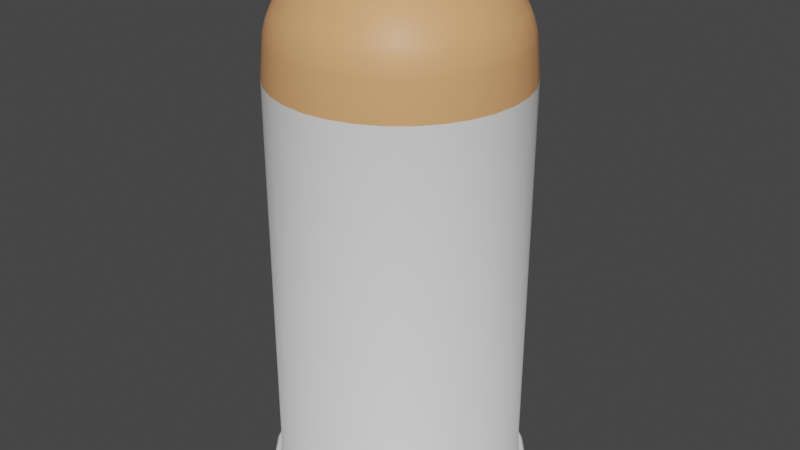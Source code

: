 # Source: Bullet.blend  (saved by Blender 2.90.8; exported with 4.5.12 LTS)
import bpy
from mathutils import Matrix  # noqa: F401  (used for matrix-valued properties, if any)

bpy.ops.wm.read_factory_settings(use_empty=True)
scene = bpy.context.scene
scene.name = 'Scene'

# ---- collections
col_collection = bpy.data.collections.new('Collection'); scene.collection.children.link(col_collection)

# ---- materials (node trees are filled in below, after node groups)
mat_material_001 = bpy.data.materials.new('Material.001')
mat_material_001.use_transparent_shadow = False
mat_material_002 = bpy.data.materials.new('Material.002')
mat_material_002.use_transparent_shadow = False

# ---- material node trees
mat_material_001.use_nodes = True; mat_material_001.node_tree.nodes.clear()
_N = mat_material_001.node_tree.nodes; _L = mat_material_001.node_tree.links
n0 = _N.new('ShaderNodeBsdfPrincipled'); n0.name = 'Principled BSDF'; n0.location = (10, 300)
n0.distribution = 'GGX'
n0.subsurface_method = 'BURLEY'
n0.inputs[0].default_value = (0.8, 0.3891, 0.1628, 1.0)
n0.inputs[3].default_value = 1.45
n0.inputs[27].default_value = (0.0, 0.0, 0.0, 1.0)
n0.inputs[28].default_value = 1.0
n1 = _N.new('ShaderNodeOutputMaterial'); n1.name = 'Material Output'; n1.location = (300, 300)
_L.new(n0.outputs[0], n1.inputs[0])
n1.is_active_output = True
mat_material_002.use_nodes = True; mat_material_002.node_tree.nodes.clear()
_N = mat_material_002.node_tree.nodes; _L = mat_material_002.node_tree.links
n0 = _N.new('ShaderNodeBsdfPrincipled'); n0.name = 'Principled BSDF'; n0.location = (10, 300)
n0.distribution = 'GGX'
n0.subsurface_method = 'BURLEY'
n0.inputs[3].default_value = 1.45
n0.inputs[27].default_value = (0.0, 0.0, 0.0, 1.0)
n0.inputs[28].default_value = 1.0
n1 = _N.new('ShaderNodeOutputMaterial'); n1.name = 'Material Output'; n1.location = (300, 300)
_L.new(n0.outputs[0], n1.inputs[0])
n1.is_active_output = True

# ---- world
world_world = bpy.data.worlds.new('World'); scene.world = world_world
world_world.use_nodes = True; world_world.node_tree.nodes.clear()
_N = world_world.node_tree.nodes; _L = world_world.node_tree.links
n0 = _N.new('ShaderNodeOutputWorld'); n0.name = 'World Output'; n0.location = (300, 300)
n1 = _N.new('ShaderNodeBackground'); n1.name = 'Background'; n1.location = (10, 300)
n1.inputs[0].default_value = (0.05088, 0.05088, 0.05088, 1.0)
_L.new(n1.outputs[0], n0.inputs[0])
n0.is_active_output = True
world_world.color = (0.05088, 0.05088, 0.05088)
world_world.use_sun_shadow = False
world_world.sun_shadow_jitter_overblur = 0.0

# ---- meshes
me_cylinder_001 = bpy.data.meshes.new('Cylinder.001')
me_cylinder_001.from_pydata([(0.0, 1.0, -1.0), (0.0, 1.0, 1.0), (0.1951, 0.9808, -1.0), (0.1951, 0.9808, 1.0), (0.3827, 0.9239, -1.0), (0.3827, 0.9239, 1.0), (0.5556, 0.8315, -1.0), (0.5556, 0.8315, 1.0), (0.7071, 0.7071, -1.0), (0.7071, 0.7071, 1.0), (0.8315, 0.5556, -1.0), (0.8315, 0.5556, 1.0), (0.9239, 0.3827, -1.0), (0.9239, 0.3827, 1.0), (0.9808, 0.1951, -1.0), (0.9808, 0.1951, 1.0), (1.0, 7.55e-08, -1.0), (1.0, 7.55e-08, 1.0), (0.9808, -0.1951, -1.0), (0.9808, -0.1951, 1.0), (0.9239, -0.3827, -1.0), (0.9239, -0.3827, 1.0), (0.8315, -0.5556, -1.0), (0.8315, -0.5556, 1.0), (0.7071, -0.7071, -1.0), (0.7071, -0.7071, 1.0), (0.5556, -0.8315, -1.0), (0.5556, -0.8315, 1.0), (0.3827, -0.9239, -1.0), (0.3827, -0.9239, 1.0), (0.1951, -0.9808, -1.0), (0.1951, -0.9808, 1.0), (-3.258e-07, -1.0, -1.0), (-3.258e-07, -1.0, 1.0), (-0.1951, -0.9808, -1.0), (-0.1951, -0.9808, 1.0), (-0.3827, -0.9239, -1.0), (-0.3827, -0.9239, 1.0), (-0.5556, -0.8315, -1.0), (-0.5556, -0.8315, 1.0), (-0.7071, -0.7071, -1.0), (-0.7071, -0.7071, 1.0), (-0.8315, -0.5556, -1.0), (-0.8315, -0.5556, 1.0), (-0.9239, -0.3827, -1.0), (-0.9239, -0.3827, 1.0), (-0.9808, -0.1951, -1.0), (-0.9808, -0.1951, 1.0), (-1.0, 9.656e-07, -1.0), (-1.0, 9.656e-07, 1.0), (-0.9808, 0.1951, -1.0), (-0.9808, 0.1951, 1.0), (-0.9239, 0.3827, -1.0), (-0.9239, 0.3827, 1.0), (-0.8315, 0.5556, -1.0), (-0.8315, 0.5556, 1.0), (-0.7071, 0.7071, -1.0), (-0.7071, 0.7071, 1.0), (-0.5556, 0.8315, -1.0), (-0.5556, 0.8315, 1.0), (-0.3827, 0.9239, -1.0), (-0.3827, 0.9239, 1.0), (-0.1951, 0.9808, -1.0), (-0.1951, 0.9808, 1.0), (0.07233, 0.3636, 1.567), (0.09015, 0.4532, 1.559), (0.1091, 0.5485, 1.535), (0.1282, 0.6446, 1.496), (0.1465, 0.7367, 1.444), (0.1632, 0.8203, 1.382), (0.1773, 0.8911, 1.314), (7.451e-09, 0.3707, 1.567), (9.197e-09, 0.9086, 1.314), (1.281e-08, 0.8364, 1.382), (1.49e-08, 0.7512, 1.444), (1.525e-08, 0.6572, 1.496), (1.42e-08, 0.5592, 1.535), (1.158e-08, 0.4621, 1.559), (0.1419, 0.3425, 1.567), (0.1768, 0.4269, 1.559), (0.214, 0.5166, 1.535), (0.2515, 0.6072, 1.496), (0.2875, 0.694, 1.444), (0.3201, 0.7727, 1.382), (0.3477, 0.8394, 1.314), (0.206, 0.3083, 1.567), (0.2567, 0.3842, 1.559), (0.3107, 0.465, 1.535), (0.3651, 0.5464, 1.496), (0.4173, 0.6246, 1.444), (0.4647, 0.6954, 1.382), (0.5048, 0.7555, 1.314), (0.2622, 0.2622, 1.567), (0.3268, 0.3268, 1.559), (0.3954, 0.3954, 1.535), (0.4647, 0.4647, 1.496), (0.5312, 0.5312, 1.444), (0.5914, 0.5914, 1.382), (0.6425, 0.6425, 1.314), (0.3083, 0.206, 1.567), (0.3842, 0.2567, 1.559), (0.465, 0.3107, 1.535), (0.5464, 0.3651, 1.496), (0.6246, 0.4173, 1.444), (0.6954, 0.4647, 1.382), (0.7555, 0.5048, 1.314), (0.3425, 0.1419, 1.567), (0.4269, 0.1768, 1.559), (0.5166, 0.214, 1.535), (0.6072, 0.2515, 1.496), (0.694, 0.2875, 1.444), (0.7727, 0.3201, 1.382), (0.8394, 0.3477, 1.314), (0.3636, 0.07233, 1.567), (0.4532, 0.09015, 1.559), (0.5485, 0.1091, 1.535), (0.6446, 0.1282, 1.496), (0.7367, 0.1465, 1.444), (0.8203, 0.1632, 1.382), (0.8911, 0.1773, 1.314), (0.3707, -2.235e-08, 1.567), (0.4621, 9.662e-09, 1.559), (0.5592, 3.795e-08, 1.535), (0.6572, 6.077e-08, 1.496), (0.7512, 7.753e-08, 1.444), (0.8364, 8.708e-08, 1.382), (0.9086, 8.894e-08, 1.314), (0.3636, -0.07233, 1.567), (0.4532, -0.09015, 1.559), (0.5485, -0.1091, 1.535), (0.6446, -0.1282, 1.496), (0.7367, -0.1465, 1.444), (0.8203, -0.1632, 1.382), (0.8911, -0.1773, 1.314), (0.3425, -0.1419, 1.567), (0.4269, -0.1768, 1.559), (0.5166, -0.214, 1.535), (0.6072, -0.2515, 1.496), (0.694, -0.2875, 1.444), (0.7727, -0.3201, 1.382), (0.8394, -0.3477, 1.314), (0.3083, -0.206, 1.567), (0.3842, -0.2567, 1.559), (0.465, -0.3107, 1.535), (0.5464, -0.3651, 1.496), (0.6246, -0.4173, 1.444), (0.6954, -0.4647, 1.382), (0.7555, -0.5048, 1.314), (0.2622, -0.2622, 1.567), (0.3268, -0.3268, 1.559), (0.3954, -0.3954, 1.535), (0.4647, -0.4647, 1.496), (0.5312, -0.5312, 1.444), (0.5914, -0.5914, 1.382), (0.6425, -0.6425, 1.314), (0.206, -0.3083, 1.567), (0.2567, -0.3842, 1.559), (0.3107, -0.465, 1.535), (0.3651, -0.5464, 1.496), (0.4173, -0.6246, 1.444), (0.4647, -0.6954, 1.382), (0.5048, -0.7555, 1.314), (0.1419, -0.3425, 1.567), (0.1768, -0.4269, 1.559), (0.214, -0.5166, 1.535), (0.2515, -0.6072, 1.496), (0.2875, -0.694, 1.444), (0.3201, -0.7727, 1.382), (0.3477, -0.8394, 1.314), (0.07233, -0.3636, 1.567), (0.09015, -0.4532, 1.559), (0.1091, -0.5485, 1.535), (0.1282, -0.6446, 1.496), (0.1465, -0.7367, 1.444), (0.1632, -0.8203, 1.382), (0.1773, -0.8911, 1.314), (9.313e-08, -0.3707, 1.567), (2.16e-08, -0.4621, 1.559), (-5.111e-08, -0.5592, 1.535), (-1.211e-07, -0.6572, 1.496), (-1.846e-07, -0.7512, 1.444), (-2.393e-07, -0.8364, 1.382), (-2.817e-07, -0.9086, 1.314), (-0.07233, -0.3636, 1.567), (-0.09015, -0.4532, 1.559), (-0.1091, -0.5485, 1.535), (-0.1282, -0.6446, 1.496), (-0.1465, -0.7367, 1.444), (-0.1632, -0.8203, 1.382), (-0.1773, -0.8911, 1.314), (-0.1419, -0.3425, 1.567), (-0.1768, -0.4269, 1.559), (-0.214, -0.5166, 1.535), (-0.2515, -0.6072, 1.496), (-0.2875, -0.694, 1.444), (-0.3201, -0.7727, 1.382), (-0.3477, -0.8394, 1.314), (-0.206, -0.3083, 1.567), (-0.2567, -0.3842, 1.559), (-0.3107, -0.465, 1.535), (-0.3651, -0.5464, 1.496), (-0.4173, -0.6246, 1.444), (-0.4647, -0.6954, 1.382), (-0.5048, -0.7555, 1.314), (-0.2622, -0.2622, 1.567), (-0.3268, -0.3268, 1.559), (-0.3954, -0.3954, 1.535), (-0.4647, -0.4647, 1.496), (-0.5312, -0.5312, 1.444), (-0.5914, -0.5914, 1.382), (-0.6425, -0.6425, 1.314), (-0.3083, -0.206, 1.567), (-0.3842, -0.2567, 1.559), (-0.465, -0.3107, 1.535), (-0.5464, -0.3651, 1.496), (-0.6246, -0.4173, 1.444), (-0.6954, -0.4647, 1.382), (-0.7555, -0.5048, 1.314), (-0.3425, -0.1419, 1.567), (-0.4269, -0.1768, 1.559), (-0.5166, -0.214, 1.535), (-0.6072, -0.2515, 1.496), (-0.694, -0.2875, 1.444), (-0.7727, -0.3201, 1.382), (-0.8394, -0.3477, 1.314), (-0.3636, -0.07233, 1.567), (-0.4532, -0.09015, 1.559), (-0.5485, -0.1091, 1.535), (-0.6446, -0.1282, 1.496), (-0.7367, -0.1465, 1.444), (-0.8203, -0.1632, 1.382), (-0.8911, -0.1773, 1.314), (-0.3707, 4.768e-07, 1.567), (-0.4621, 5.524e-07, 1.559), (-0.5592, 6.313e-07, 1.535), (-0.6572, 7.094e-07, 1.496), (-0.7512, 7.829e-07, 1.444), (-0.8364, 8.482e-07, 1.382), (-0.9086, 9.019e-07, 1.314), (-0.3636, 0.07233, 1.567), (-0.4532, 0.09015, 1.559), (-0.5485, 0.1091, 1.535), (-0.6446, 0.1282, 1.496), (-0.7367, 0.1465, 1.444), (-0.8203, 0.1632, 1.382), (-0.8911, 0.1773, 1.314), (-0.3425, 0.1419, 1.567), (-0.4269, 0.1768, 1.559), (-0.5166, 0.214, 1.535), (-0.6072, 0.2515, 1.496), (-0.694, 0.2875, 1.444), (-0.7727, 0.3201, 1.382), (-0.8394, 0.3477, 1.314), (-0.3083, 0.206, 1.567), (-0.3842, 0.2567, 1.559), (-0.465, 0.3107, 1.535), (-0.5464, 0.3651, 1.496), (-0.6246, 0.4173, 1.444), (-0.6954, 0.4647, 1.382), (-0.7555, 0.5048, 1.314), (-0.2622, 0.2622, 1.567), (-0.3268, 0.3268, 1.559), (-0.3954, 0.3954, 1.535), (-0.4647, 0.4647, 1.496), (-0.5312, 0.5312, 1.444), (-0.5914, 0.5914, 1.382), (-0.6425, 0.6425, 1.314), (-0.206, 0.3083, 1.567), (-0.2567, 0.3842, 1.559), (-0.3107, 0.465, 1.535), (-0.3651, 0.5464, 1.496), (-0.4173, 0.6246, 1.444), (-0.4647, 0.6954, 1.382), (-0.5048, 0.7555, 1.314), (-0.1419, 0.3425, 1.567), (-0.1768, 0.4269, 1.559), (-0.214, 0.5166, 1.535), (-0.2515, 0.6072, 1.496), (-0.2875, 0.694, 1.444), (-0.3201, 0.7727, 1.382), (-0.3477, 0.8394, 1.314), (-0.07233, 0.3636, 1.567), (-0.09015, 0.4532, 1.559), (-0.1091, 0.5485, 1.535), (-0.1282, 0.6446, 1.496), (-0.1465, 0.7367, 1.444), (-0.1632, 0.8203, 1.382), (-0.1773, 0.8911, 1.314), (3.422e-09, 1.064, -1.037), (0.2076, 1.044, -1.037), (0.4073, 0.9833, -1.037), (0.5913, 0.8849, -1.037), (0.7526, 0.7526, -1.037), (0.8849, 0.5913, -1.037), (0.9833, 0.4073, -1.037), (1.044, 0.2076, -1.037), (1.064, 6.203e-08, -1.037), (1.044, -0.2076, -1.037), (0.9833, -0.4073, -1.037), (0.8849, -0.5913, -1.037), (0.7526, -0.7526, -1.037), (0.5913, -0.8849, -1.037), (0.4073, -0.9833, -1.037), (0.2076, -1.044, -1.037), (-3.434e-07, -1.064, -1.037), (-0.2076, -1.044, -1.037), (-0.4073, -0.9833, -1.037), (-0.5913, -0.8849, -1.037), (-0.7526, -0.7526, -1.037), (-0.8849, -0.5913, -1.037), (-0.9833, -0.4073, -1.037), (-1.044, -0.2076, -1.037), (-1.064, 1.009e-06, -1.037), (-1.044, 0.2076, -1.037), (-0.9833, 0.4073, -1.037), (-0.8849, 0.5913, -1.037), (-0.7526, 0.7526, -1.037), (-0.5913, 0.8849, -1.037), (-0.4073, 0.9833, -1.037), (-0.2076, 1.044, -1.037), (1.352e-09, 1.064, -1.03), (-4.01e-09, 1.034, -1.0), (-5.675e-10, 1.064, -1.024), (-2.212e-09, 1.061, -1.017), (-3.463e-09, 1.058, -1.011), (-4.307e-09, 1.053, -1.007), (-4.715e-09, 1.047, -1.003), (-4.598e-09, 1.041, -1.001), (0.2017, 1.014, -1.0), (0.2076, 1.044, -1.03), (0.203, 1.021, -1.001), (0.2043, 1.027, -1.003), (0.2054, 1.033, -1.007), (0.2063, 1.037, -1.011), (0.207, 1.041, -1.017), (0.2075, 1.043, -1.024), (0.3956, 0.9551, -1.0), (0.4073, 0.9833, -1.03), (0.3982, 0.9614, -1.001), (0.4007, 0.9673, -1.003), (0.4029, 0.9727, -1.007), (0.4047, 0.9771, -1.011), (0.4061, 0.9805, -1.017), (0.407, 0.9826, -1.024), (0.5743, 0.8595, -1.0), (0.5913, 0.8849, -1.03), (0.5781, 0.8652, -1.001), (0.5817, 0.8706, -1.003), (0.5849, 0.8754, -1.007), (0.5876, 0.8794, -1.011), (0.5896, 0.8824, -1.017), (0.5909, 0.8843, -1.024), (0.731, 0.731, -1.0), (0.7526, 0.7526, -1.03), (0.7358, 0.7358, -1.001), (0.7403, 0.7403, -1.003), (0.7444, 0.7444, -1.007), (0.7479, 0.7479, -1.011), (0.7504, 0.7504, -1.017), (0.752, 0.752, -1.024), (0.8595, 0.5743, -1.0), (0.8849, 0.5913, -1.03), (0.8652, 0.5781, -1.001), (0.8706, 0.5817, -1.003), (0.8754, 0.5849, -1.007), (0.8794, 0.5876, -1.011), (0.8824, 0.5896, -1.017), (0.8843, 0.5909, -1.024), (0.9551, 0.3956, -1.0), (0.9833, 0.4073, -1.03), (0.9614, 0.3982, -1.001), (0.9673, 0.4007, -1.003), (0.9727, 0.4029, -1.007), (0.9771, 0.4047, -1.011), (0.9805, 0.4061, -1.017), (0.9826, 0.407, -1.024), (1.014, 0.2017, -1.0), (1.044, 0.2076, -1.03), (1.021, 0.203, -1.001), (1.027, 0.2043, -1.003), (1.033, 0.2054, -1.007), (1.037, 0.2063, -1.011), (1.041, 0.207, -1.017), (1.043, 0.2075, -1.024), (1.034, 6.842e-08, -1.0), (1.064, 6.203e-08, -1.03), (1.041, 6.7e-08, -1.001), (1.047, 6.569e-08, -1.003), (1.053, 6.449e-08, -1.007), (1.058, 6.345e-08, -1.011), (1.061, 6.269e-08, -1.017), (1.064, 6.219e-08, -1.024), (1.014, -0.2017, -1.0), (1.044, -0.2076, -1.03), (1.021, -0.203, -1.001), (1.027, -0.2043, -1.003), (1.033, -0.2054, -1.007), (1.037, -0.2063, -1.011), (1.041, -0.207, -1.017), (1.043, -0.2075, -1.024), (0.9551, -0.3956, -1.0), (0.9833, -0.4073, -1.03), (0.9614, -0.3982, -1.001), (0.9673, -0.4007, -1.003), (0.9727, -0.4029, -1.007), (0.9771, -0.4047, -1.011), (0.9805, -0.4061, -1.017), (0.9826, -0.407, -1.024), (0.8595, -0.5743, -1.0), (0.8849, -0.5913, -1.03), (0.8652, -0.5781, -1.001), (0.8706, -0.5817, -1.003), (0.8754, -0.5849, -1.007), (0.8794, -0.5876, -1.011), (0.8824, -0.5896, -1.017), (0.8843, -0.5909, -1.024), (0.731, -0.731, -1.0), (0.7526, -0.7526, -1.03), (0.7358, -0.7358, -1.001), (0.7403, -0.7403, -1.003), (0.7444, -0.7444, -1.007), (0.7479, -0.7479, -1.011), (0.7504, -0.7504, -1.017), (0.752, -0.752, -1.024), (0.5743, -0.8596, -1.0), (0.5913, -0.8849, -1.03), (0.5781, -0.8652, -1.001), (0.5817, -0.8706, -1.003), (0.5849, -0.8754, -1.007), (0.5876, -0.8794, -1.011), (0.5896, -0.8824, -1.017), (0.5909, -0.8843, -1.024), (0.3956, -0.9551, -1.0), (0.4073, -0.9833, -1.03), (0.3982, -0.9614, -1.001), (0.4007, -0.9673, -1.003), (0.4029, -0.9727, -1.007), (0.4047, -0.9771, -1.011), (0.4061, -0.9805, -1.017), (0.407, -0.9826, -1.024), (0.2017, -1.014, -1.0), (0.2076, -1.044, -1.03), (0.203, -1.021, -1.001), (0.2043, -1.027, -1.003), (0.2054, -1.033, -1.007), (0.2063, -1.037, -1.011), (0.207, -1.041, -1.017), (0.2075, -1.043, -1.024), (-3.409e-07, -1.034, -1.0), (-3.454e-07, -1.064, -1.03), (-3.437e-07, -1.041, -1.001), (-3.459e-07, -1.047, -1.003), (-3.474e-07, -1.053, -1.007), (-3.481e-07, -1.058, -1.011), (-3.481e-07, -1.061, -1.017), (-3.471e-07, -1.064, -1.024), (-0.2017, -1.014, -1.0), (-0.2076, -1.044, -1.03), (-0.203, -1.021, -1.001), (-0.2043, -1.027, -1.003), (-0.2054, -1.033, -1.007), (-0.2063, -1.037, -1.011), (-0.207, -1.041, -1.017), (-0.2075, -1.043, -1.024), (-0.3956, -0.9551, -1.0), (-0.4073, -0.9833, -1.03), (-0.3982, -0.9614, -1.001), (-0.4007, -0.9673, -1.003), (-0.4029, -0.9727, -1.007), (-0.4047, -0.9771, -1.011), (-0.4061, -0.9805, -1.017), (-0.407, -0.9826, -1.024), (-0.5743, -0.8595, -1.0), (-0.5913, -0.8849, -1.03), (-0.5781, -0.8652, -1.001), (-0.5817, -0.8706, -1.003), (-0.5849, -0.8754, -1.007), (-0.5876, -0.8794, -1.011), (-0.5896, -0.8824, -1.017), (-0.5909, -0.8843, -1.024), (-0.731, -0.731, -1.0), (-0.7526, -0.7526, -1.03), (-0.7358, -0.7358, -1.001), (-0.7403, -0.7403, -1.003), (-0.7444, -0.7444, -1.007), (-0.7479, -0.7479, -1.011), (-0.7504, -0.7504, -1.017), (-0.752, -0.752, -1.024), (-0.8596, -0.5743, -1.0), (-0.8849, -0.5913, -1.03), (-0.8652, -0.5781, -1.001), (-0.8706, -0.5817, -1.003), (-0.8754, -0.5849, -1.007), (-0.8794, -0.5876, -1.011), (-0.8824, -0.5896, -1.017), (-0.8843, -0.5909, -1.024), (-0.9551, -0.3956, -1.0), (-0.9833, -0.4073, -1.03), (-0.9614, -0.3982, -1.001), (-0.9673, -0.4007, -1.003), (-0.9727, -0.4029, -1.007), (-0.9771, -0.4047, -1.011), (-0.9805, -0.4061, -1.017), (-0.9826, -0.407, -1.024), (-1.014, -0.2017, -1.0), (-1.044, -0.2076, -1.03), (-1.021, -0.203, -1.001), (-1.027, -0.2043, -1.003), (-1.033, -0.2054, -1.007), (-1.037, -0.2063, -1.011), (-1.041, -0.207, -1.017), (-1.043, -0.2075, -1.024), (-1.034, 9.886e-07, -1.0), (-1.064, 1.009e-06, -1.03), (-1.041, 9.932e-07, -1.001), (-1.047, 9.976e-07, -1.003), (-1.053, 1.002e-06, -1.007), (-1.058, 1.005e-06, -1.011), (-1.061, 1.007e-06, -1.017), (-1.064, 1.009e-06, -1.024), (-1.014, 0.2017, -1.0), (-1.044, 0.2076, -1.03), (-1.021, 0.203, -1.001), (-1.027, 0.2043, -1.003), (-1.033, 0.2054, -1.007), (-1.037, 0.2063, -1.011), (-1.041, 0.207, -1.017), (-1.043, 0.2075, -1.024), (-0.9551, 0.3956, -1.0), (-0.9833, 0.4073, -1.03), (-0.9614, 0.3982, -1.001), (-0.9673, 0.4007, -1.003), (-0.9727, 0.4029, -1.007), (-0.9771, 0.4047, -1.011), (-0.9805, 0.4061, -1.017), (-0.9826, 0.407, -1.024), (-0.8595, 0.5743, -1.0), (-0.8849, 0.5913, -1.03), (-0.8652, 0.5781, -1.001), (-0.8706, 0.5817, -1.003), (-0.8754, 0.5849, -1.007), (-0.8794, 0.5876, -1.011), (-0.8824, 0.5896, -1.017), (-0.8843, 0.5909, -1.024), (-0.731, 0.731, -1.0), (-0.7526, 0.7526, -1.03), (-0.7358, 0.7358, -1.001), (-0.7403, 0.7404, -1.003), (-0.7444, 0.7444, -1.007), (-0.7479, 0.7479, -1.011), (-0.7504, 0.7504, -1.017), (-0.752, 0.752, -1.024), (-0.5743, 0.8596, -1.0), (-0.5913, 0.8849, -1.03), (-0.5781, 0.8652, -1.001), (-0.5817, 0.8706, -1.003), (-0.5849, 0.8754, -1.007), (-0.5876, 0.8794, -1.011), (-0.5896, 0.8824, -1.017), (-0.5909, 0.8843, -1.024), (-0.3956, 0.9551, -1.0), (-0.4073, 0.9833, -1.03), (-0.3982, 0.9614, -1.001), (-0.4007, 0.9673, -1.003), (-0.4029, 0.9727, -1.007), (-0.4047, 0.9771, -1.011), (-0.4061, 0.9805, -1.017), (-0.407, 0.9826, -1.024), (-0.2017, 1.014, -1.0), (-0.2076, 1.044, -1.03), (-0.203, 1.021, -1.001), (-0.2043, 1.027, -1.003), (-0.2054, 1.033, -1.007), (-0.2063, 1.037, -1.011), (-0.207, 1.041, -1.017), (-0.2075, 1.043, -1.024), (0.1806, 0.9081, 1.291), (0.1899, 0.9547, 1.179), (0.1823, 0.9167, 1.278), (0.1841, 0.9253, 1.263), (0.1857, 0.9335, 1.246), (0.1872, 0.9409, 1.228), (0.1884, 0.9471, 1.211), (0.1893, 0.9518, 1.194), (3.157e-09, 0.9734, 1.179), (7.655e-09, 0.9259, 1.291), (3.507e-09, 0.9704, 1.194), (3.973e-09, 0.9656, 1.211), (4.598e-09, 0.9593, 1.228), (5.297e-09, 0.9518, 1.246), (6.068e-09, 0.9434, 1.263), (6.898e-09, 0.9347, 1.278), (0.3543, 0.8555, 1.291), (0.3725, 0.8993, 1.179), (0.3577, 0.8635, 1.278), (0.361, 0.8716, 1.263), (0.3642, 0.8793, 1.246), (0.3671, 0.8863, 1.228), (0.3695, 0.8921, 1.211), (0.3714, 0.8965, 1.194), (0.5144, 0.7699, 1.291), (0.5408, 0.8094, 1.179), (0.5193, 0.7772, 1.278), (0.5241, 0.7844, 1.263), (0.5288, 0.7914, 1.246), (0.533, 0.7976, 1.228), (0.5365, 0.8029, 1.211), (0.5391, 0.8069, 1.194), (0.6547, 0.6547, 1.291), (0.6883, 0.6883, 1.179), (0.6609, 0.6609, 1.278), (0.6671, 0.6671, 1.263), (0.673, 0.673, 1.246), (0.6783, 0.6783, 1.228), (0.6828, 0.6828, 1.211), (0.6862, 0.6862, 1.194), (0.7699, 0.5144, 1.291), (0.8094, 0.5408, 1.179), (0.7772, 0.5193, 1.278), (0.7844, 0.5241, 1.263), (0.7914, 0.5288, 1.246), (0.7976, 0.533, 1.228), (0.8029, 0.5365, 1.211), (0.8069, 0.5391, 1.194), (0.8555, 0.3543, 1.291), (0.8993, 0.3725, 1.179), (0.8635, 0.3577, 1.278), (0.8716, 0.361, 1.263), (0.8793, 0.3642, 1.246), (0.8863, 0.3671, 1.228), (0.8921, 0.3695, 1.211), (0.8965, 0.3714, 1.194), (0.9081, 0.1806, 1.291), (0.9547, 0.1899, 1.179), (0.9167, 0.1823, 1.278), (0.9253, 0.1841, 1.263), (0.9335, 0.1857, 1.246), (0.9409, 0.1872, 1.228), (0.9471, 0.1884, 1.211), (0.9518, 0.1893, 1.194), (0.9259, 8.709e-08, 1.291), (0.9734, 8.107e-08, 1.179), (0.9347, 8.612e-08, 1.278), (0.9434, 8.513e-08, 1.263), (0.9518, 8.414e-08, 1.246), (0.9593, 8.318e-08, 1.228), (0.9656, 8.231e-08, 1.211), (0.9704, 8.161e-08, 1.194), (0.9081, -0.1806, 1.291), (0.9547, -0.1899, 1.179), (0.9167, -0.1823, 1.278), (0.9253, -0.1841, 1.263), (0.9335, -0.1857, 1.246), (0.9409, -0.1872, 1.228), (0.9471, -0.1884, 1.211), (0.9518, -0.1893, 1.194), (0.8555, -0.3543, 1.291), (0.8993, -0.3725, 1.179), (0.8635, -0.3577, 1.278), (0.8716, -0.361, 1.263), (0.8793, -0.3642, 1.246), (0.8863, -0.3671, 1.228), (0.8921, -0.3695, 1.211), (0.8965, -0.3714, 1.194), (0.7699, -0.5144, 1.291), (0.8094, -0.5408, 1.179), (0.7772, -0.5193, 1.278), (0.7844, -0.5241, 1.263), (0.7914, -0.5288, 1.246), (0.7976, -0.533, 1.228), (0.8029, -0.5365, 1.211), (0.8069, -0.5391, 1.194), (0.6547, -0.6547, 1.291), (0.6883, -0.6883, 1.179), (0.6609, -0.6609, 1.278), (0.6671, -0.6671, 1.263), (0.673, -0.673, 1.246), (0.6783, -0.6783, 1.228), (0.6828, -0.6828, 1.211), (0.6862, -0.6862, 1.194), (0.5144, -0.7699, 1.291), (0.5408, -0.8094, 1.179), (0.5193, -0.7772, 1.278), (0.5241, -0.7844, 1.263), (0.5288, -0.7914, 1.246), (0.533, -0.7976, 1.228), (0.5365, -0.8029, 1.211), (0.5391, -0.8069, 1.194), (0.3543, -0.8555, 1.291), (0.3725, -0.8993, 1.179), (0.3577, -0.8635, 1.278), (0.361, -0.8716, 1.263), (0.3642, -0.8793, 1.246), (0.3671, -0.8863, 1.228), (0.3695, -0.8921, 1.211), (0.3714, -0.8965, 1.194), (0.1806, -0.9081, 1.291), (0.1899, -0.9547, 1.179), (0.1823, -0.9167, 1.278), (0.1841, -0.9253, 1.263), (0.1857, -0.9335, 1.246), (0.1872, -0.9409, 1.228), (0.1884, -0.9471, 1.211), (0.1893, -0.9518, 1.194), (-2.905e-07, -0.9259, 1.291), (-3.14e-07, -0.9734, 1.179), (-2.949e-07, -0.9347, 1.278), (-2.993e-07, -0.9434, 1.263), (-3.035e-07, -0.9518, 1.246), (-3.072e-07, -0.9593, 1.228), (-3.103e-07, -0.9656, 1.211), (-3.126e-07, -0.9704, 1.194), (-0.1806, -0.9081, 1.291), (-0.1899, -0.9547, 1.179), (-0.1823, -0.9167, 1.278), (-0.1841, -0.9253, 1.263), (-0.1857, -0.9335, 1.246), (-0.1872, -0.9409, 1.228), (-0.1884, -0.9471, 1.211), (-0.1893, -0.9518, 1.194), (-0.3543, -0.8555, 1.291), (-0.3725, -0.8993, 1.179), (-0.3577, -0.8635, 1.278), (-0.361, -0.8716, 1.263), (-0.3642, -0.8793, 1.246), (-0.3671, -0.8863, 1.228), (-0.3695, -0.8921, 1.211), (-0.3714, -0.8965, 1.194), (-0.5144, -0.7699, 1.291), (-0.5408, -0.8094, 1.179), (-0.5193, -0.7772, 1.278), (-0.5241, -0.7844, 1.263), (-0.5288, -0.7914, 1.246), (-0.533, -0.7976, 1.228), (-0.5365, -0.8029, 1.211), (-0.5391, -0.8069, 1.194), (-0.6547, -0.6547, 1.291), (-0.6883, -0.6883, 1.179), (-0.6609, -0.6609, 1.278), (-0.6671, -0.6671, 1.263), (-0.673, -0.673, 1.246), (-0.6783, -0.6783, 1.228), (-0.6828, -0.6828, 1.211), (-0.6862, -0.6862, 1.194), (-0.7699, -0.5144, 1.291), (-0.8094, -0.5408, 1.179), (-0.7772, -0.5193, 1.278), (-0.7844, -0.5241, 1.263), (-0.7914, -0.5288, 1.246), (-0.7976, -0.533, 1.228), (-0.8029, -0.5365, 1.211), (-0.8069, -0.5391, 1.194), (-0.8555, -0.3543, 1.291), (-0.8993, -0.3725, 1.179), (-0.8635, -0.3577, 1.278), (-0.8716, -0.361, 1.263), (-0.8793, -0.3642, 1.246), (-0.8863, -0.3671, 1.228), (-0.8921, -0.3695, 1.211), (-0.8965, -0.3714, 1.194), (-0.9081, -0.1806, 1.291), (-0.9547, -0.1899, 1.179), (-0.9167, -0.1823, 1.278), (-0.9253, -0.1841, 1.263), (-0.9335, -0.1857, 1.246), (-0.9409, -0.1872, 1.228), (-0.9471, -0.1884, 1.211), (-0.9518, -0.1893, 1.194), (-0.9259, 9.141e-07, 1.291), (-0.9734, 9.475e-07, 1.179), (-0.9347, 9.203e-07, 1.278), (-0.9434, 9.265e-07, 1.263), (-0.9518, 9.324e-07, 1.246), (-0.9593, 9.377e-07, 1.228), (-0.9656, 9.421e-07, 1.211), (-0.9704, 9.454e-07, 1.194), (-0.9081, 0.1806, 1.291), (-0.9547, 0.1899, 1.179), (-0.9167, 0.1823, 1.278), (-0.9253, 0.1841, 1.263), (-0.9335, 0.1857, 1.246), (-0.9409, 0.1872, 1.228), (-0.9471, 0.1884, 1.211), (-0.9518, 0.1893, 1.194), (-0.8555, 0.3543, 1.291), (-0.8993, 0.3725, 1.179), (-0.8635, 0.3577, 1.278), (-0.8716, 0.361, 1.263), (-0.8793, 0.3642, 1.246), (-0.8863, 0.3671, 1.228), (-0.8921, 0.3695, 1.211), (-0.8965, 0.3714, 1.194), (-0.7699, 0.5144, 1.291), (-0.8094, 0.5408, 1.179), (-0.7772, 0.5193, 1.278), (-0.7844, 0.5241, 1.263), (-0.7914, 0.5288, 1.246), (-0.7976, 0.533, 1.228), (-0.8029, 0.5365, 1.211), (-0.8069, 0.5391, 1.194), (-0.6547, 0.6547, 1.291), (-0.6883, 0.6883, 1.179), (-0.6609, 0.6609, 1.278), (-0.6671, 0.6671, 1.263), (-0.673, 0.673, 1.246), (-0.6783, 0.6783, 1.228), (-0.6828, 0.6828, 1.211), (-0.6862, 0.6862, 1.194), (-0.5144, 0.7699, 1.291), (-0.5408, 0.8094, 1.179), (-0.5193, 0.7772, 1.278), (-0.5241, 0.7844, 1.263), (-0.5288, 0.7914, 1.246), (-0.533, 0.7976, 1.228), (-0.5365, 0.8029, 1.211), (-0.5391, 0.8069, 1.194), (-0.3543, 0.8555, 1.291), (-0.3725, 0.8993, 1.179), (-0.3577, 0.8635, 1.278), (-0.361, 0.8716, 1.263), (-0.3642, 0.8793, 1.246), (-0.3671, 0.8863, 1.228), (-0.3695, 0.8921, 1.211), (-0.3714, 0.8965, 1.194), (-0.1806, 0.9081, 1.291), (-0.1899, 0.9547, 1.179), (-0.1823, 0.9167, 1.278), (-0.1841, 0.9253, 1.263), (-0.1857, 0.9335, 1.246), (-0.1872, 0.9409, 1.228), (-0.1884, 0.9471, 1.211), (-0.1893, 0.9518, 1.194)], [], [(0, 1, 3, 2), (2, 3, 5, 4), (4, 5, 7, 6), (6, 7, 9, 8), (8, 9, 11, 10), (10, 11, 13, 12), (12, 13, 15, 14), (14, 15, 17, 16), (16, 17, 19, 18), (18, 19, 21, 20), (20, 21, 23, 22), (22, 23, 25, 24), (24, 25, 27, 26), (26, 27, 29, 28), (28, 29, 31, 30), (30, 31, 33, 32), (32, 33, 35, 34), (34, 35, 37, 36), (36, 37, 39, 38), (38, 39, 41, 40), (40, 41, 43, 42), (42, 43, 45, 44), (44, 45, 47, 46), (46, 47, 49, 48), (48, 49, 51, 50), (50, 51, 53, 52), (52, 53, 55, 54), (54, 55, 57, 56), (56, 57, 59, 58), (58, 59, 61, 60), (600, 592, 84, 91), (60, 61, 63, 62), (62, 63, 1, 0), (409, 417, 300, 299), (3, 1, 584, 577), (680, 672, 154, 161), (752, 744, 217, 224), (824, 816, 280, 287), (648, 640, 126, 133), (720, 712, 189, 196), (792, 784, 252, 259), (616, 608, 98, 105), (688, 680, 161, 168), (760, 752, 224, 231), (656, 648, 133, 140), (728, 720, 196, 203), (800, 792, 259, 266), (624, 616, 105, 112), (696, 688, 168, 175), (768, 760, 231, 238), (664, 656, 140, 147), (736, 728, 203, 210), (808, 800, 266, 273), (632, 624, 112, 119), (704, 696, 175, 182), (776, 768, 238, 245), (64, 71, 281, 274, 267, 260, 253, 246, 239, 232, 225, 218, 211, 204, 197, 190, 183, 176, 169, 162, 155, 148, 141, 134, 127, 120, 113, 106, 99, 92, 85, 78), (608, 600, 91, 98), (672, 664, 147, 154), (744, 736, 210, 217), (816, 808, 273, 280), (640, 632, 119, 126), (712, 704, 182, 189), (784, 776, 245, 252), (5, 3, 577, 593), (70, 72, 73, 69), (69, 73, 74, 68), (68, 74, 75, 67), (67, 75, 76, 66), (66, 76, 77, 65), (65, 77, 71, 64), (576, 585, 72, 70), (84, 70, 69, 83), (83, 69, 68, 82), (82, 68, 67, 81), (81, 67, 66, 80), (80, 66, 65, 79), (79, 65, 64, 78), (7, 5, 593, 601), (91, 84, 83, 90), (90, 83, 82, 89), (89, 82, 81, 88), (88, 81, 80, 87), (87, 80, 79, 86), (86, 79, 78, 85), (9, 7, 601, 609), (98, 91, 90, 97), (97, 90, 89, 96), (96, 89, 88, 95), (95, 88, 87, 94), (94, 87, 86, 93), (93, 86, 85, 92), (11, 9, 609, 617), (105, 98, 97, 104), (104, 97, 96, 103), (103, 96, 95, 102), (102, 95, 94, 101), (101, 94, 93, 100), (100, 93, 92, 99), (13, 11, 617, 625), (112, 105, 104, 111), (111, 104, 103, 110), (110, 103, 102, 109), (109, 102, 101, 108), (108, 101, 100, 107), (107, 100, 99, 106), (15, 13, 625, 633), (119, 112, 111, 118), (118, 111, 110, 117), (117, 110, 109, 116), (116, 109, 108, 115), (115, 108, 107, 114), (114, 107, 106, 113), (17, 15, 633, 641), (126, 119, 118, 125), (125, 118, 117, 124), (124, 117, 116, 123), (123, 116, 115, 122), (122, 115, 114, 121), (121, 114, 113, 120), (19, 17, 641, 649), (133, 126, 125, 132), (132, 125, 124, 131), (131, 124, 123, 130), (130, 123, 122, 129), (129, 122, 121, 128), (128, 121, 120, 127), (21, 19, 649, 657), (140, 133, 132, 139), (139, 132, 131, 138), (138, 131, 130, 137), (137, 130, 129, 136), (136, 129, 128, 135), (135, 128, 127, 134), (23, 21, 657, 665), (147, 140, 139, 146), (146, 139, 138, 145), (145, 138, 137, 144), (144, 137, 136, 143), (143, 136, 135, 142), (142, 135, 134, 141), (25, 23, 665, 673), (154, 147, 146, 153), (153, 146, 145, 152), (152, 145, 144, 151), (151, 144, 143, 150), (150, 143, 142, 149), (149, 142, 141, 148), (27, 25, 673, 681), (161, 154, 153, 160), (160, 153, 152, 159), (159, 152, 151, 158), (158, 151, 150, 157), (157, 150, 149, 156), (156, 149, 148, 155), (29, 27, 681, 689), (168, 161, 160, 167), (167, 160, 159, 166), (166, 159, 158, 165), (165, 158, 157, 164), (164, 157, 156, 163), (163, 156, 155, 162), (31, 29, 689, 697), (175, 168, 167, 174), (174, 167, 166, 173), (173, 166, 165, 172), (172, 165, 164, 171), (171, 164, 163, 170), (170, 163, 162, 169), (33, 31, 697, 705), (182, 175, 174, 181), (181, 174, 173, 180), (180, 173, 172, 179), (179, 172, 171, 178), (178, 171, 170, 177), (177, 170, 169, 176), (35, 33, 705, 713), (189, 182, 181, 188), (188, 181, 180, 187), (187, 180, 179, 186), (186, 179, 178, 185), (185, 178, 177, 184), (184, 177, 176, 183), (37, 35, 713, 721), (196, 189, 188, 195), (195, 188, 187, 194), (194, 187, 186, 193), (193, 186, 185, 192), (192, 185, 184, 191), (191, 184, 183, 190), (39, 37, 721, 729), (203, 196, 195, 202), (202, 195, 194, 201), (201, 194, 193, 200), (200, 193, 192, 199), (199, 192, 191, 198), (198, 191, 190, 197), (41, 39, 729, 737), (210, 203, 202, 209), (209, 202, 201, 208), (208, 201, 200, 207), (207, 200, 199, 206), (206, 199, 198, 205), (205, 198, 197, 204), (43, 41, 737, 745), (217, 210, 209, 216), (216, 209, 208, 215), (215, 208, 207, 214), (214, 207, 206, 213), (213, 206, 205, 212), (212, 205, 204, 211), (45, 43, 745, 753), (224, 217, 216, 223), (223, 216, 215, 222), (222, 215, 214, 221), (221, 214, 213, 220), (220, 213, 212, 219), (219, 212, 211, 218), (47, 45, 753, 761), (231, 224, 223, 230), (230, 223, 222, 229), (229, 222, 221, 228), (228, 221, 220, 227), (227, 220, 219, 226), (226, 219, 218, 225), (49, 47, 761, 769), (238, 231, 230, 237), (237, 230, 229, 236), (236, 229, 228, 235), (235, 228, 227, 234), (234, 227, 226, 233), (233, 226, 225, 232), (51, 49, 769, 777), (245, 238, 237, 244), (244, 237, 236, 243), (243, 236, 235, 242), (242, 235, 234, 241), (241, 234, 233, 240), (240, 233, 232, 239), (53, 51, 777, 785), (252, 245, 244, 251), (251, 244, 243, 250), (250, 243, 242, 249), (249, 242, 241, 248), (248, 241, 240, 247), (247, 240, 239, 246), (55, 53, 785, 793), (259, 252, 251, 258), (258, 251, 250, 257), (257, 250, 249, 256), (256, 249, 248, 255), (255, 248, 247, 254), (254, 247, 246, 253), (57, 55, 793, 801), (266, 259, 258, 265), (265, 258, 257, 264), (264, 257, 256, 263), (263, 256, 255, 262), (262, 255, 254, 261), (261, 254, 253, 260), (59, 57, 801, 809), (273, 266, 265, 272), (272, 265, 264, 271), (271, 264, 263, 270), (270, 263, 262, 269), (269, 262, 261, 268), (268, 261, 260, 267), (61, 59, 809, 817), (280, 273, 272, 279), (279, 272, 271, 278), (278, 271, 270, 277), (277, 270, 269, 276), (276, 269, 268, 275), (275, 268, 267, 274), (63, 61, 817, 825), (287, 280, 279, 286), (286, 279, 278, 285), (285, 278, 277, 284), (284, 277, 276, 283), (283, 276, 275, 282), (282, 275, 274, 281), (1, 63, 825, 584), (72, 287, 286, 73), (73, 286, 285, 74), (74, 285, 284, 75), (75, 284, 283, 76), (76, 283, 282, 77), (77, 282, 281, 71), (585, 824, 287, 72), (537, 545, 316, 315), (481, 489, 309, 308), (553, 561, 318, 317), (377, 385, 296, 295), (449, 457, 305, 304), (521, 529, 314, 313), (345, 353, 292, 291), (417, 425, 301, 300), (489, 497, 310, 309), (561, 569, 319, 318), (385, 393, 297, 296), (457, 465, 306, 305), (52, 54, 536, 528), (353, 361, 293, 292), (425, 433, 302, 301), (497, 505, 311, 310), (393, 401, 298, 297), (465, 473, 307, 306), (529, 537, 315, 314), (361, 369, 294, 293), (433, 441, 303, 302), (505, 513, 312, 311), (569, 320, 288, 319), (0, 2, 328, 321), (401, 409, 299, 298), (473, 481, 308, 307), (545, 553, 317, 316), (369, 377, 295, 294), (441, 449, 304, 303), (513, 521, 313, 312), (337, 345, 291, 290), (288, 289, 290, 291, 292, 293, 294, 295, 296, 297, 298, 299, 300, 301, 302, 303, 304, 305, 306, 307, 308, 309, 310, 311, 312, 313, 314, 315, 316, 317, 318, 319), (26, 28, 432, 424), (62, 0, 321, 568), (54, 56, 544, 536), (28, 30, 440, 432), (2, 4, 336, 328), (56, 58, 552, 544), (30, 32, 448, 440), (4, 6, 344, 336), (58, 60, 560, 552), (32, 34, 456, 448), (6, 8, 352, 344), (60, 62, 568, 560), (34, 36, 464, 456), (8, 10, 360, 352), (329, 337, 290, 289), (36, 38, 472, 464), (10, 12, 368, 360), (38, 40, 480, 472), (12, 14, 376, 368), (40, 42, 488, 480), (14, 16, 384, 376), (42, 44, 496, 488), (16, 18, 392, 384), (44, 46, 504, 496), (18, 20, 400, 392), (46, 48, 512, 504), (20, 22, 408, 400), (48, 50, 520, 512), (22, 24, 416, 408), (50, 52, 528, 520), (24, 26, 424, 416), (321, 328, 330, 327), (327, 330, 331, 326), (326, 331, 332, 325), (325, 332, 333, 324), (324, 333, 334, 323), (323, 334, 335, 322), (322, 335, 329, 320), (328, 336, 338, 330), (330, 338, 339, 331), (331, 339, 340, 332), (332, 340, 341, 333), (333, 341, 342, 334), (334, 342, 343, 335), (335, 343, 337, 329), (336, 344, 346, 338), (338, 346, 347, 339), (339, 347, 348, 340), (340, 348, 349, 341), (341, 349, 350, 342), (342, 350, 351, 343), (343, 351, 345, 337), (344, 352, 354, 346), (346, 354, 355, 347), (347, 355, 356, 348), (348, 356, 357, 349), (349, 357, 358, 350), (350, 358, 359, 351), (351, 359, 353, 345), (352, 360, 362, 354), (354, 362, 363, 355), (355, 363, 364, 356), (356, 364, 365, 357), (357, 365, 366, 358), (358, 366, 367, 359), (359, 367, 361, 353), (360, 368, 370, 362), (362, 370, 371, 363), (363, 371, 372, 364), (364, 372, 373, 365), (365, 373, 374, 366), (366, 374, 375, 367), (367, 375, 369, 361), (368, 376, 378, 370), (370, 378, 379, 371), (371, 379, 380, 372), (372, 380, 381, 373), (373, 381, 382, 374), (374, 382, 383, 375), (375, 383, 377, 369), (376, 384, 386, 378), (378, 386, 387, 379), (379, 387, 388, 380), (380, 388, 389, 381), (381, 389, 390, 382), (382, 390, 391, 383), (383, 391, 385, 377), (384, 392, 394, 386), (386, 394, 395, 387), (387, 395, 396, 388), (388, 396, 397, 389), (389, 397, 398, 390), (390, 398, 399, 391), (391, 399, 393, 385), (392, 400, 402, 394), (394, 402, 403, 395), (395, 403, 404, 396), (396, 404, 405, 397), (397, 405, 406, 398), (398, 406, 407, 399), (399, 407, 401, 393), (400, 408, 410, 402), (402, 410, 411, 403), (403, 411, 412, 404), (404, 412, 413, 405), (405, 413, 414, 406), (406, 414, 415, 407), (407, 415, 409, 401), (408, 416, 418, 410), (410, 418, 419, 411), (411, 419, 420, 412), (412, 420, 421, 413), (413, 421, 422, 414), (414, 422, 423, 415), (415, 423, 417, 409), (416, 424, 426, 418), (418, 426, 427, 419), (419, 427, 428, 420), (420, 428, 429, 421), (421, 429, 430, 422), (422, 430, 431, 423), (423, 431, 425, 417), (424, 432, 434, 426), (426, 434, 435, 427), (427, 435, 436, 428), (428, 436, 437, 429), (429, 437, 438, 430), (430, 438, 439, 431), (431, 439, 433, 425), (432, 440, 442, 434), (434, 442, 443, 435), (435, 443, 444, 436), (436, 444, 445, 437), (437, 445, 446, 438), (438, 446, 447, 439), (439, 447, 441, 433), (440, 448, 450, 442), (442, 450, 451, 443), (443, 451, 452, 444), (444, 452, 453, 445), (445, 453, 454, 446), (446, 454, 455, 447), (447, 455, 449, 441), (448, 456, 458, 450), (450, 458, 459, 451), (451, 459, 460, 452), (452, 460, 461, 453), (453, 461, 462, 454), (454, 462, 463, 455), (455, 463, 457, 449), (456, 464, 466, 458), (458, 466, 467, 459), (459, 467, 468, 460), (460, 468, 469, 461), (461, 469, 470, 462), (462, 470, 471, 463), (463, 471, 465, 457), (464, 472, 474, 466), (466, 474, 475, 467), (467, 475, 476, 468), (468, 476, 477, 469), (469, 477, 478, 470), (470, 478, 479, 471), (471, 479, 473, 465), (472, 480, 482, 474), (474, 482, 483, 475), (475, 483, 484, 476), (476, 484, 485, 477), (477, 485, 486, 478), (478, 486, 487, 479), (479, 487, 481, 473), (480, 488, 490, 482), (482, 490, 491, 483), (483, 491, 492, 484), (484, 492, 493, 485), (485, 493, 494, 486), (486, 494, 495, 487), (487, 495, 489, 481), (488, 496, 498, 490), (490, 498, 499, 491), (491, 499, 500, 492), (492, 500, 501, 493), (493, 501, 502, 494), (494, 502, 503, 495), (495, 503, 497, 489), (496, 504, 506, 498), (498, 506, 507, 499), (499, 507, 508, 500), (500, 508, 509, 501), (501, 509, 510, 502), (502, 510, 511, 503), (503, 511, 505, 497), (504, 512, 514, 506), (506, 514, 515, 507), (507, 515, 516, 508), (508, 516, 517, 509), (509, 517, 518, 510), (510, 518, 519, 511), (511, 519, 513, 505), (512, 520, 522, 514), (514, 522, 523, 515), (515, 523, 524, 516), (516, 524, 525, 517), (517, 525, 526, 518), (518, 526, 527, 519), (519, 527, 521, 513), (520, 528, 530, 522), (522, 530, 531, 523), (523, 531, 532, 524), (524, 532, 533, 525), (525, 533, 534, 526), (526, 534, 535, 527), (527, 535, 529, 521), (528, 536, 538, 530), (530, 538, 539, 531), (531, 539, 540, 532), (532, 540, 541, 533), (533, 541, 542, 534), (534, 542, 543, 535), (535, 543, 537, 529), (536, 544, 546, 538), (538, 546, 547, 539), (539, 547, 548, 540), (540, 548, 549, 541), (541, 549, 550, 542), (542, 550, 551, 543), (543, 551, 545, 537), (544, 552, 554, 546), (546, 554, 555, 547), (547, 555, 556, 548), (548, 556, 557, 549), (549, 557, 558, 550), (550, 558, 559, 551), (551, 559, 553, 545), (552, 560, 562, 554), (554, 562, 563, 555), (555, 563, 564, 556), (556, 564, 565, 557), (557, 565, 566, 558), (558, 566, 567, 559), (559, 567, 561, 553), (560, 568, 570, 562), (562, 570, 571, 563), (563, 571, 572, 564), (564, 572, 573, 565), (565, 573, 574, 566), (566, 574, 575, 567), (567, 575, 569, 561), (568, 321, 327, 570), (570, 327, 326, 571), (571, 326, 325, 572), (572, 325, 324, 573), (573, 324, 323, 574), (574, 323, 322, 575), (575, 322, 320, 569), (320, 329, 289, 288), (577, 584, 586, 583), (583, 586, 587, 582), (582, 587, 588, 581), (581, 588, 589, 580), (580, 589, 590, 579), (579, 590, 591, 578), (578, 591, 585, 576), (593, 577, 583, 599), (599, 583, 582, 598), (598, 582, 581, 597), (597, 581, 580, 596), (596, 580, 579, 595), (595, 579, 578, 594), (594, 578, 576, 592), (601, 593, 599, 607), (607, 599, 598, 606), (606, 598, 597, 605), (605, 597, 596, 604), (604, 596, 595, 603), (603, 595, 594, 602), (602, 594, 592, 600), (609, 601, 607, 615), (615, 607, 606, 614), (614, 606, 605, 613), (613, 605, 604, 612), (612, 604, 603, 611), (611, 603, 602, 610), (610, 602, 600, 608), (617, 609, 615, 623), (623, 615, 614, 622), (622, 614, 613, 621), (621, 613, 612, 620), (620, 612, 611, 619), (619, 611, 610, 618), (618, 610, 608, 616), (625, 617, 623, 631), (631, 623, 622, 630), (630, 622, 621, 629), (629, 621, 620, 628), (628, 620, 619, 627), (627, 619, 618, 626), (626, 618, 616, 624), (633, 625, 631, 639), (639, 631, 630, 638), (638, 630, 629, 637), (637, 629, 628, 636), (636, 628, 627, 635), (635, 627, 626, 634), (634, 626, 624, 632), (641, 633, 639, 647), (647, 639, 638, 646), (646, 638, 637, 645), (645, 637, 636, 644), (644, 636, 635, 643), (643, 635, 634, 642), (642, 634, 632, 640), (649, 641, 647, 655), (655, 647, 646, 654), (654, 646, 645, 653), (653, 645, 644, 652), (652, 644, 643, 651), (651, 643, 642, 650), (650, 642, 640, 648), (657, 649, 655, 663), (663, 655, 654, 662), (662, 654, 653, 661), (661, 653, 652, 660), (660, 652, 651, 659), (659, 651, 650, 658), (658, 650, 648, 656), (665, 657, 663, 671), (671, 663, 662, 670), (670, 662, 661, 669), (669, 661, 660, 668), (668, 660, 659, 667), (667, 659, 658, 666), (666, 658, 656, 664), (673, 665, 671, 679), (679, 671, 670, 678), (678, 670, 669, 677), (677, 669, 668, 676), (676, 668, 667, 675), (675, 667, 666, 674), (674, 666, 664, 672), (681, 673, 679, 687), (687, 679, 678, 686), (686, 678, 677, 685), (685, 677, 676, 684), (684, 676, 675, 683), (683, 675, 674, 682), (682, 674, 672, 680), (689, 681, 687, 695), (695, 687, 686, 694), (694, 686, 685, 693), (693, 685, 684, 692), (692, 684, 683, 691), (691, 683, 682, 690), (690, 682, 680, 688), (697, 689, 695, 703), (703, 695, 694, 702), (702, 694, 693, 701), (701, 693, 692, 700), (700, 692, 691, 699), (699, 691, 690, 698), (698, 690, 688, 696), (705, 697, 703, 711), (711, 703, 702, 710), (710, 702, 701, 709), (709, 701, 700, 708), (708, 700, 699, 707), (707, 699, 698, 706), (706, 698, 696, 704), (713, 705, 711, 719), (719, 711, 710, 718), (718, 710, 709, 717), (717, 709, 708, 716), (716, 708, 707, 715), (715, 707, 706, 714), (714, 706, 704, 712), (721, 713, 719, 727), (727, 719, 718, 726), (726, 718, 717, 725), (725, 717, 716, 724), (724, 716, 715, 723), (723, 715, 714, 722), (722, 714, 712, 720), (729, 721, 727, 735), (735, 727, 726, 734), (734, 726, 725, 733), (733, 725, 724, 732), (732, 724, 723, 731), (731, 723, 722, 730), (730, 722, 720, 728), (737, 729, 735, 743), (743, 735, 734, 742), (742, 734, 733, 741), (741, 733, 732, 740), (740, 732, 731, 739), (739, 731, 730, 738), (738, 730, 728, 736), (745, 737, 743, 751), (751, 743, 742, 750), (750, 742, 741, 749), (749, 741, 740, 748), (748, 740, 739, 747), (747, 739, 738, 746), (746, 738, 736, 744), (753, 745, 751, 759), (759, 751, 750, 758), (758, 750, 749, 757), (757, 749, 748, 756), (756, 748, 747, 755), (755, 747, 746, 754), (754, 746, 744, 752), (761, 753, 759, 767), (767, 759, 758, 766), (766, 758, 757, 765), (765, 757, 756, 764), (764, 756, 755, 763), (763, 755, 754, 762), (762, 754, 752, 760), (769, 761, 767, 775), (775, 767, 766, 774), (774, 766, 765, 773), (773, 765, 764, 772), (772, 764, 763, 771), (771, 763, 762, 770), (770, 762, 760, 768), (777, 769, 775, 783), (783, 775, 774, 782), (782, 774, 773, 781), (781, 773, 772, 780), (780, 772, 771, 779), (779, 771, 770, 778), (778, 770, 768, 776), (785, 777, 783, 791), (791, 783, 782, 790), (790, 782, 781, 789), (789, 781, 780, 788), (788, 780, 779, 787), (787, 779, 778, 786), (786, 778, 776, 784), (793, 785, 791, 799), (799, 791, 790, 798), (798, 790, 789, 797), (797, 789, 788, 796), (796, 788, 787, 795), (795, 787, 786, 794), (794, 786, 784, 792), (801, 793, 799, 807), (807, 799, 798, 806), (806, 798, 797, 805), (805, 797, 796, 804), (804, 796, 795, 803), (803, 795, 794, 802), (802, 794, 792, 800), (809, 801, 807, 815), (815, 807, 806, 814), (814, 806, 805, 813), (813, 805, 804, 812), (812, 804, 803, 811), (811, 803, 802, 810), (810, 802, 800, 808), (817, 809, 815, 823), (823, 815, 814, 822), (822, 814, 813, 821), (821, 813, 812, 820), (820, 812, 811, 819), (819, 811, 810, 818), (818, 810, 808, 816), (825, 817, 823, 831), (831, 823, 822, 830), (830, 822, 821, 829), (829, 821, 820, 828), (828, 820, 819, 827), (827, 819, 818, 826), (826, 818, 816, 824), (584, 825, 831, 586), (586, 831, 830, 587), (587, 830, 829, 588), (588, 829, 828, 589), (589, 828, 827, 590), (590, 827, 826, 591), (591, 826, 824, 585), (592, 576, 70, 84)])
me_cylinder_001.polygons.foreach_set('use_smooth', [True] * 802)
me_cylinder_001.polygons.foreach_set('material_index', [1, 1, 1, 1, 1, 1, 1, 1, 1, 1, 1, 1, 1, 1, 1, 1, 1, 1, 1, 1, 1, 1, 1, 1, 1, 1, 1, 1, 1, 1, 0, 1, 1, 1, 0, 0, 0, 0, 0, 0, 0, 0, 0, 0, 0, 0, 0, 0, 0, 0, 0, 0, 0, 0, 0, 0, 0, 0, 0, 0, 0, 0, 0, 0, 0, 0, 0, 0, 0, 0, 0, 0, 0, 0, 0, 0, 0, 0, 0, 0, 0, 0, 0, 0, 0, 0, 0, 0, 0, 0, 0, 0, 0, 0, 0, 0, 0, 0, 0, 0, 0, 0, 0, 0, 0, 0, 0, 0, 0, 0, 0, 0, 0, 0, 0, 0, 0, 0, 0, 0, 0, 0, 0, 0, 0, 0, 0, 0, 0, 0, 0, 0, 0, 0, 0, 0, 0, 0, 0, 0, 0, 0, 0, 0, 0, 0, 0, 0, 0, 0, 0, 0, 0, 0, 0, 0, 0, 0, 0, 0, 0, 0, 0, 0, 0, 0, 0, 0, 0, 0, 0, 0, 0, 0, 0, 0, 0, 0, 0, 0, 0, 0, 0, 0, 0, 0, 0, 0, 0, 0, 0, 0, 0, 0, 0, 0, 0, 0, 0, 0, 0, 0, 0, 0, 0, 0, 0, 0, 0, 0, 0, 0, 0, 0, 0, 0, 0, 0, 0, 0, 0, 0, 0, 0, 0, 0, 0, 0, 0, 0, 0, 0, 0, 0, 0, 0, 0, 0, 0, 0, 0, 0, 0, 0, 0, 0, 0, 0, 0, 0, 0, 0, 0, 0, 0, 0, 0, 0, 0, 0, 0, 0, 0, 0, 0, 0, 0, 0, 0, 0, 0, 0, 0, 0, 0, 0, 0, 0, 0, 0, 0, 0, 0, 0, 0, 0, 0, 0, 0, 1, 1, 1, 1, 1, 1, 1, 1, 1, 1, 1, 1, 1, 1, 1, 1, 1, 1, 1, 1, 1, 1, 1, 1, 1, 1, 1, 1, 1, 1, 1, 1, 1, 1, 1, 1, 1, 1, 1, 1, 1, 1, 1, 1, 1, 1, 1, 1, 1, 1, 1, 1, 1, 1, 1, 1, 1, 1, 1, 1, 1, 1, 1, 1, 1, 1, 1, 1, 1, 1, 1, 1, 1, 1, 1, 1, 1, 1, 1, 1, 1, 1, 1, 1, 1, 1, 1, 1, 1, 1, 1, 1, 1, 1, 1, 1, 1, 1, 1, 1, 1, 1, 1, 1, 1, 1, 1, 1, 1, 1, 1, 1, 1, 1, 1, 1, 1, 1, 1, 1, 1, 1, 1, 1, 1, 1, 1, 1, 1, 1, 1, 1, 1, 1, 1, 1, 1, 1, 1, 1, 1, 1, 1, 1, 1, 1, 1, 1, 1, 1, 1, 1, 1, 1, 1, 1, 1, 1, 1, 1, 1, 1, 1, 1, 1, 1, 1, 1, 1, 1, 1, 1, 1, 1, 1, 1, 1, 1, 1, 1, 1, 1, 1, 1, 1, 1, 1, 1, 1, 1, 1, 1, 1, 1, 1, 1, 1, 1, 1, 1, 1, 1, 1, 1, 1, 1, 1, 1, 1, 1, 1, 1, 1, 1, 1, 1, 1, 1, 1, 1, 1, 1, 1, 1, 1, 1, 1, 1, 1, 1, 1, 1, 1, 1, 1, 1, 1, 1, 1, 1, 1, 1, 1, 1, 1, 1, 1, 1, 1, 1, 1, 1, 1, 1, 1, 1, 1, 1, 1, 1, 1, 1, 1, 1, 1, 1, 1, 1, 1, 1, 1, 1, 1, 1, 1, 1, 1, 1, 1, 1, 1, 1, 1, 1, 1, 1, 1, 1, 0, 0, 0, 0, 0, 0, 0, 0, 0, 0, 0, 0, 0, 0, 0, 0, 0, 0, 0, 0, 0, 0, 0, 0, 0, 0, 0, 0, 0, 0, 0, 0, 0, 0, 0, 0, 0, 0, 0, 0, 0, 0, 0, 0, 0, 0, 0, 0, 0, 0, 0, 0, 0, 0, 0, 0, 0, 0, 0, 0, 0, 0, 0, 0, 0, 0, 0, 0, 0, 0, 0, 0, 0, 0, 0, 0, 0, 0, 0, 0, 0, 0, 0, 0, 0, 0, 0, 0, 0, 0, 0, 0, 0, 0, 0, 0, 0, 0, 0, 0, 0, 0, 0, 0, 0, 0, 0, 0, 0, 0, 0, 0, 0, 0, 0, 0, 0, 0, 0, 0, 0, 0, 0, 0, 0, 0, 0, 0, 0, 0, 0, 0, 0, 0, 0, 0, 0, 0, 0, 0, 0, 0, 0, 0, 0, 0, 0, 0, 0, 0, 0, 0, 0, 0, 0, 0, 0, 0, 0, 0, 0, 0, 0, 0, 0, 0, 0, 0, 0, 0, 0, 0, 0, 0, 0, 0, 0, 0, 0, 0, 0, 0, 0, 0, 0, 0, 0, 0, 0, 0, 0, 0, 0, 0, 0, 0, 0, 0, 0, 0, 0, 0, 0, 0, 0, 0, 0, 0, 0, 0, 0, 0, 0, 0, 0, 0, 0, 0, 0, 0, 0, 0, 0, 0, 0])
_uv = me_cylinder_001.uv_layers.new(name='UVMap')
_uv.uv.foreach_set('vector', [1.0, 0.5, 1.0, 1.0, 0.9688, 1.0, 0.9688, 0.5, 0.9688, 0.5, 0.9688, 1.0, 0.9375, 1.0, 0.9375, 0.5, 0.9375, 0.5, 0.9375, 1.0, 0.9062, 1.0, 0.9062, 0.5, 0.9062, 0.5, 0.9062, 1.0, 0.875, 1.0, 0.875, 0.5, 0.875, 0.5, 0.875, 1.0, 0.8438, 1.0, 0.8438, 0.5, 0.8438, 0.5, 0.8438, 1.0, 0.8125, 1.0, 0.8125, 0.5, 0.8125, 0.5, 0.8125, 1.0, 0.7812, 1.0, 0.7812, 0.5, 0.7812, 0.5, 0.7812, 1.0, 0.75, 1.0, 0.75, 0.5, 0.75, 0.5, 0.75, 1.0, 0.7188, 1.0, 0.7188, 0.5, 0.7188, 0.5, 0.7188, 1.0, 0.6875, 1.0, 0.6875, 0.5, 0.6875, 0.5, 0.6875, 1.0, 0.6562, 1.0, 0.6562, 0.5, 0.6562, 0.5, 0.6562, 1.0, 0.625, 1.0, 0.625, 0.5, 0.625, 0.5, 0.625, 1.0, 0.5938, 1.0, 0.5938, 0.5, 0.5938, 0.5, 0.5938, 1.0, 0.5625, 1.0, 0.5625, 0.5, 0.5625, 0.5, 0.5625, 1.0, 0.5312, 1.0, 0.5312, 0.5, 0.5312, 0.5, 0.5312, 1.0, 0.5, 1.0, 0.5, 0.5, 0.5, 0.5, 0.5, 1.0, 0.4688, 1.0, 0.4688, 0.5, 0.4688, 0.5, 0.4688, 1.0, 0.4375, 1.0, 0.4375, 0.5, 0.4375, 0.5, 0.4375, 1.0, 0.4062, 1.0, 0.4062, 0.5, 0.4062, 0.5, 0.4062, 1.0, 0.375, 1.0, 0.375, 0.5, 0.375, 0.5, 0.375, 1.0, 0.3438, 1.0, 0.3438, 0.5, 0.3438, 0.5, 0.3438, 1.0, 0.3125, 1.0, 0.3125, 0.5, 0.3125, 0.5, 0.3125, 1.0, 0.2812, 1.0, 0.2812, 0.5, 0.2812, 0.5, 0.2812, 1.0, 0.25, 1.0, 0.25, 0.5, 0.25, 0.5, 0.25, 1.0, 0.2188, 1.0, 0.2188, 0.5, 0.2188, 0.5, 0.2188, 1.0, 0.1875, 1.0, 0.1875, 0.5, 0.1875, 0.5, 0.1875, 1.0, 0.1562, 1.0, 0.1562, 0.5, 0.1562, 0.5, 0.1562, 1.0, 0.125, 1.0, 0.125, 0.5, 0.125, 0.5, 0.125, 1.0, 0.09375, 1.0, 0.09375, 0.5, 0.09375, 0.5, 0.09375, 1.0, 0.0625, 1.0, 0.0625, 0.5, 0.9063, 1.0, 0.9374, 1.0, 0.9374, 1.0, 0.9064, 1.0, 0.0625, 0.5, 0.0625, 1.0, 0.03125, 1.0, 0.03125, 0.5, 0.03125, 0.5, 0.03125, 1.0, 0.0, 1.0, 0.0, 0.5, 0.6562, 0.5, 0.625, 0.5, 0.625, 0.5, 0.6562, 0.5, 0.9688, 1.0, 1.0, 1.0, 1.0, 1.0, 0.9688, 1.0, 0.5938, 1.0, 0.6249, 1.0, 0.6249, 1.0, 0.5939, 1.0, 0.3126, 1.0, 0.3437, 1.0, 0.3436, 1.0, 0.3126, 1.0, 0.03133, 1.0, 0.06242, 1.0, 0.06238, 1.0, 0.03137, 1.0, 0.7188, 1.0, 0.7499, 1.0, 0.7499, 1.0, 0.7189, 1.0, 0.4376, 1.0, 0.4687, 1.0, 0.4686, 1.0, 0.4376, 1.0, 0.1563, 1.0, 0.1874, 1.0, 0.1874, 1.0, 0.1564, 1.0, 0.8438, 1.0, 0.8749, 1.0, 0.8749, 1.0, 0.8439, 1.0, 0.5626, 1.0, 0.5937, 1.0, 0.5936, 1.0, 0.5626, 1.0, 0.2813, 1.0, 0.3124, 1.0, 0.3124, 1.0, 0.2814, 1.0, 0.6876, 1.0, 0.7187, 1.0, 0.7186, 1.0, 0.6876, 1.0, 0.4063, 1.0, 0.4374, 1.0, 0.4374, 1.0, 0.4064, 1.0, 0.1251, 1.0, 0.1562, 1.0, 0.1561, 1.0, 0.1251, 1.0, 0.8126, 1.0, 0.8437, 1.0, 0.8436, 1.0, 0.8126, 1.0, 0.5313, 1.0, 0.5624, 1.0, 0.5624, 1.0, 0.5314, 1.0, 0.2501, 1.0, 0.2812, 1.0, 0.2811, 1.0, 0.2501, 1.0, 0.6563, 1.0, 0.6874, 1.0, 0.6874, 1.0, 0.6564, 1.0, 0.3751, 1.0, 0.4062, 1.0, 0.4061, 1.0, 0.3751, 1.0, 0.09383, 1.0, 0.1249, 1.0, 0.1249, 1.0, 0.09387, 1.0, 0.7813, 1.0, 0.8124, 1.0, 0.8124, 1.0, 0.7814, 1.0, 0.5001, 1.0, 0.5312, 1.0, 0.5311, 1.0, 0.5001, 1.0, 0.2188, 1.0, 0.2499, 1.0, 0.2499, 1.0, 0.2189, 1.0, 0.2729, 0.3651, 0.25, 0.3674, 0.2271, 0.3651, 0.2051, 0.3584, 0.1848, 0.3476, 0.167, 0.333, 0.1524, 0.3152, 0.1416, 0.2949, 0.1349, 0.2729, 0.1326, 0.25, 0.1349, 0.2271, 0.1416, 0.2051, 0.1524, 0.1848, 0.167, 0.167, 0.1848, 0.1524, 0.2051, 0.1416, 0.2271, 0.1349, 0.25, 0.1326, 0.2729, 0.1349, 0.2949, 0.1416, 0.3152, 0.1524, 0.333, 0.167, 0.3476, 0.1848, 0.3584, 0.2051, 0.3651, 0.2271, 0.3674, 0.25, 0.3651, 0.2729, 0.3584, 0.2949, 0.3476, 0.3152, 0.333, 0.333, 0.3152, 0.3476, 0.2949, 0.3584, 0.8751, 1.0, 0.9062, 1.0, 0.9061, 1.0, 0.8751, 1.0, 0.6251, 1.0, 0.6562, 1.0, 0.6561, 1.0, 0.6251, 1.0, 0.3438, 1.0, 0.3749, 1.0, 0.3749, 1.0, 0.3439, 1.0, 0.06258, 1.0, 0.09367, 1.0, 0.09363, 1.0, 0.06262, 1.0, 0.7501, 1.0, 0.7812, 1.0, 0.7811, 1.0, 0.7501, 1.0, 0.4688, 1.0, 0.4999, 1.0, 0.4999, 1.0, 0.4689, 1.0, 0.1876, 1.0, 0.2187, 1.0, 0.2186, 1.0, 0.1876, 1.0, 0.9375, 1.0, 0.9688, 1.0, 0.9688, 1.0, 0.9375, 1.0, 0.9689, 1.0, 0.9999, 1.0, 0.9995, 1.0, 0.9692, 1.0, 0.9692, 1.0, 0.9995, 1.0, 0.9989, 1.0, 0.9699, 1.0, 0.9699, 1.0, 0.9989, 1.0, 0.9979, 1.0, 0.9708, 1.0, 0.2906, 0.4541, 0.25, 0.4581, 0.25, 0.427, 0.2845, 0.4236, 0.2845, 0.4236, 0.25, 0.427, 0.25, 0.3963, 0.2785, 0.3935, 0.2785, 0.3935, 0.25, 0.3963, 0.25, 0.3674, 0.2729, 0.3651, 0.9688, 1.0, 0.9999, 1.0, 0.9999, 1.0, 0.9689, 1.0, 0.9376, 1.0, 0.9686, 1.0, 0.9683, 1.0, 0.938, 1.0, 0.938, 1.0, 0.9683, 1.0, 0.9676, 1.0, 0.9386, 1.0, 0.9386, 1.0, 0.9676, 1.0, 0.9667, 1.0, 0.9396, 1.0, 0.3296, 0.4422, 0.2906, 0.4541, 0.2845, 0.4236, 0.3178, 0.4136, 0.3178, 0.4136, 0.2845, 0.4236, 0.2785, 0.3935, 0.306, 0.3852, 0.306, 0.3852, 0.2785, 0.3935, 0.2729, 0.3651, 0.2949, 0.3584, 0.9062, 1.0, 0.9375, 1.0, 0.9375, 1.0, 0.9062, 1.0, 0.9064, 1.0, 0.9374, 1.0, 0.937, 1.0, 0.9067, 1.0, 0.9067, 1.0, 0.937, 1.0, 0.9364, 1.0, 0.9074, 1.0, 0.9074, 1.0, 0.9364, 1.0, 0.9354, 1.0, 0.9083, 1.0, 0.3656, 0.423, 0.3296, 0.4422, 0.3178, 0.4136, 0.3484, 0.3972, 0.3484, 0.3972, 0.3178, 0.4136, 0.306, 0.3852, 0.3313, 0.3716, 0.3313, 0.3716, 0.306, 0.3852, 0.2949, 0.3584, 0.3152, 0.3476, 0.875, 1.0, 0.9062, 1.0, 0.9062, 1.0, 0.875, 1.0, 0.8751, 1.0, 0.9061, 1.0, 0.9058, 1.0, 0.8755, 1.0, 0.8755, 1.0, 0.9058, 1.0, 0.9051, 1.0, 0.8761, 1.0, 0.8761, 1.0, 0.9051, 1.0, 0.9042, 1.0, 0.8771, 1.0, 0.3971, 0.3971, 0.3656, 0.423, 0.3484, 0.3972, 0.3752, 0.3752, 0.3752, 0.3752, 0.3484, 0.3972, 0.3313, 0.3716, 0.3534, 0.3534, 0.3534, 0.3534, 0.3313, 0.3716, 0.3152, 0.3476, 0.333, 0.333, 0.8438, 1.0, 0.875, 1.0, 0.875, 1.0, 0.8438, 1.0, 0.8439, 1.0, 0.8749, 1.0, 0.8745, 1.0, 0.8442, 1.0, 0.8442, 1.0, 0.8745, 1.0, 0.8739, 1.0, 0.8449, 1.0, 0.8449, 1.0, 0.8739, 1.0, 0.8729, 1.0, 0.8458, 1.0, 0.423, 0.3656, 0.3971, 0.3971, 0.3752, 0.3752, 0.3972, 0.3484, 0.3972, 0.3484, 0.3752, 0.3752, 0.3534, 0.3534, 0.3716, 0.3313, 0.3716, 0.3313, 0.3534, 0.3534, 0.333, 0.333, 0.3476, 0.3152, 0.8125, 1.0, 0.8438, 1.0, 0.8438, 1.0, 0.8125, 1.0, 0.8126, 1.0, 0.8436, 1.0, 0.8433, 1.0, 0.813, 1.0, 0.813, 1.0, 0.8433, 1.0, 0.8426, 1.0, 0.8136, 1.0, 0.8136, 1.0, 0.8426, 1.0, 0.8417, 1.0, 0.8146, 1.0, 0.4422, 0.3296, 0.423, 0.3656, 0.3972, 0.3484, 0.4136, 0.3178, 0.4136, 0.3178, 0.3972, 0.3484, 0.3716, 0.3313, 0.3852, 0.306, 0.3852, 0.306, 0.3716, 0.3313, 0.3476, 0.3152, 0.3584, 0.2949, 0.7812, 1.0, 0.8125, 1.0, 0.8125, 1.0, 0.7812, 1.0, 0.7814, 1.0, 0.8124, 1.0, 0.812, 1.0, 0.7817, 1.0, 0.7817, 1.0, 0.812, 1.0, 0.8114, 1.0, 0.7824, 1.0, 0.7824, 1.0, 0.8114, 1.0, 0.8104, 1.0, 0.7833, 1.0, 0.4541, 0.2906, 0.4422, 0.3296, 0.4136, 0.3178, 0.4236, 0.2845, 0.4236, 0.2845, 0.4136, 0.3178, 0.3852, 0.306, 0.3935, 0.2785, 0.3935, 0.2785, 0.3852, 0.306, 0.3584, 0.2949, 0.3651, 0.2729, 0.75, 1.0, 0.7812, 1.0, 0.7812, 1.0, 0.75, 1.0, 0.7501, 1.0, 0.7811, 1.0, 0.7808, 1.0, 0.7505, 1.0, 0.7505, 1.0, 0.7808, 1.0, 0.7801, 1.0, 0.7511, 1.0, 0.7511, 1.0, 0.7801, 1.0, 0.7792, 1.0, 0.7521, 1.0, 0.4581, 0.25, 0.4541, 0.2906, 0.4236, 0.2845, 0.427, 0.25, 0.427, 0.25, 0.4236, 0.2845, 0.3935, 0.2785, 0.3963, 0.25, 0.3963, 0.25, 0.3935, 0.2785, 0.3651, 0.2729, 0.3674, 0.25, 0.7188, 1.0, 0.75, 1.0, 0.75, 1.0, 0.7188, 1.0, 0.7189, 1.0, 0.7499, 1.0, 0.7495, 1.0, 0.7192, 1.0, 0.7192, 1.0, 0.7495, 1.0, 0.7489, 1.0, 0.7199, 1.0, 0.7199, 1.0, 0.7489, 1.0, 0.7479, 1.0, 0.7208, 1.0, 0.4541, 0.2094, 0.4581, 0.25, 0.427, 0.25, 0.4236, 0.2155, 0.4236, 0.2155, 0.427, 0.25, 0.3963, 0.25, 0.3935, 0.2215, 0.3935, 0.2215, 0.3963, 0.25, 0.3674, 0.25, 0.3651, 0.2271, 0.6875, 1.0, 0.7188, 1.0, 0.7188, 1.0, 0.6875, 1.0, 0.6876, 1.0, 0.7186, 1.0, 0.7183, 1.0, 0.688, 1.0, 0.688, 1.0, 0.7183, 1.0, 0.7176, 1.0, 0.6886, 1.0, 0.6886, 1.0, 0.7176, 1.0, 0.7167, 1.0, 0.6896, 1.0, 0.4422, 0.1704, 0.4541, 0.2094, 0.4236, 0.2155, 0.4136, 0.1822, 0.4136, 0.1822, 0.4236, 0.2155, 0.3935, 0.2215, 0.3852, 0.194, 0.3852, 0.194, 0.3935, 0.2215, 0.3651, 0.2271, 0.3584, 0.2051, 0.6562, 1.0, 0.6875, 1.0, 0.6875, 1.0, 0.6562, 1.0, 0.6564, 1.0, 0.6874, 1.0, 0.687, 1.0, 0.6567, 1.0, 0.6567, 1.0, 0.687, 1.0, 0.6864, 1.0, 0.6574, 1.0, 0.6574, 1.0, 0.6864, 1.0, 0.6854, 1.0, 0.6583, 1.0, 0.423, 0.1344, 0.4422, 0.1704, 0.4136, 0.1822, 0.3972, 0.1516, 0.3972, 0.1516, 0.4136, 0.1822, 0.3852, 0.194, 0.3716, 0.1687, 0.3716, 0.1687, 0.3852, 0.194, 0.3584, 0.2051, 0.3476, 0.1848, 0.625, 1.0, 0.6562, 1.0, 0.6562, 1.0, 0.625, 1.0, 0.6251, 1.0, 0.6561, 1.0, 0.6558, 1.0, 0.6255, 1.0, 0.6255, 1.0, 0.6558, 1.0, 0.6551, 1.0, 0.6261, 1.0, 0.6261, 1.0, 0.6551, 1.0, 0.6542, 1.0, 0.6271, 1.0, 0.3971, 0.1029, 0.423, 0.1344, 0.3972, 0.1516, 0.3752, 0.1248, 0.3752, 0.1248, 0.3972, 0.1516, 0.3716, 0.1687, 0.3534, 0.1466, 0.3534, 0.1466, 0.3716, 0.1687, 0.3476, 0.1848, 0.333, 0.167, 0.5938, 1.0, 0.625, 1.0, 0.625, 1.0, 0.5938, 1.0, 0.5939, 1.0, 0.6249, 1.0, 0.6245, 1.0, 0.5942, 1.0, 0.5942, 1.0, 0.6245, 1.0, 0.6239, 1.0, 0.5949, 1.0, 0.5949, 1.0, 0.6239, 1.0, 0.6229, 1.0, 0.5958, 1.0, 0.3656, 0.077, 0.3971, 0.1029, 0.3752, 0.1248, 0.3484, 0.1028, 0.3484, 0.1028, 0.3752, 0.1248, 0.3534, 0.1466, 0.3313, 0.1284, 0.3313, 0.1284, 0.3534, 0.1466, 0.333, 0.167, 0.3152, 0.1524, 0.5625, 1.0, 0.5938, 1.0, 0.5938, 1.0, 0.5625, 1.0, 0.5626, 1.0, 0.5936, 1.0, 0.5933, 1.0, 0.563, 1.0, 0.563, 1.0, 0.5933, 1.0, 0.5926, 1.0, 0.5636, 1.0, 0.5636, 1.0, 0.5926, 1.0, 0.5917, 1.0, 0.5646, 1.0, 0.3296, 0.05777, 0.3656, 0.077, 0.3484, 0.1028, 0.3178, 0.08643, 0.3178, 0.08643, 0.3484, 0.1028, 0.3313, 0.1284, 0.306, 0.1148, 0.306, 0.1148, 0.3313, 0.1284, 0.3152, 0.1524, 0.2949, 0.1416, 0.5312, 1.0, 0.5625, 1.0, 0.5625, 1.0, 0.5312, 1.0, 0.5314, 1.0, 0.5624, 1.0, 0.562, 1.0, 0.5317, 1.0, 0.5317, 1.0, 0.562, 1.0, 0.5614, 1.0, 0.5324, 1.0, 0.5324, 1.0, 0.5614, 1.0, 0.5604, 1.0, 0.5333, 1.0, 0.2906, 0.04593, 0.3296, 0.05777, 0.3178, 0.08643, 0.2845, 0.07636, 0.2845, 0.07636, 0.3178, 0.08643, 0.306, 0.1148, 0.2785, 0.1065, 0.2785, 0.1065, 0.306, 0.1148, 0.2949, 0.1416, 0.2729, 0.1349, 0.5, 1.0, 0.5312, 1.0, 0.5312, 1.0, 0.5, 1.0, 0.5001, 1.0, 0.5311, 1.0, 0.5308, 1.0, 0.5005, 1.0, 0.5005, 1.0, 0.5308, 1.0, 0.5301, 1.0, 0.5011, 1.0, 0.5011, 1.0, 0.5301, 1.0, 0.5292, 1.0, 0.5021, 1.0, 0.25, 0.04193, 0.2906, 0.04593, 0.2845, 0.07636, 0.25, 0.07296, 0.25, 0.07296, 0.2845, 0.07636, 0.2785, 0.1065, 0.25, 0.1037, 0.25, 0.1037, 0.2785, 0.1065, 0.2729, 0.1349, 0.25, 0.1326, 0.4688, 1.0, 0.5, 1.0, 0.5, 1.0, 0.4688, 1.0, 0.4689, 1.0, 0.4999, 1.0, 0.4995, 1.0, 0.4692, 1.0, 0.4692, 1.0, 0.4995, 1.0, 0.4989, 1.0, 0.4699, 1.0, 0.4699, 1.0, 0.4989, 1.0, 0.4979, 1.0, 0.4708, 1.0, 0.2094, 0.04593, 0.25, 0.04193, 0.25, 0.07296, 0.2155, 0.07636, 0.2155, 0.07636, 0.25, 0.07296, 0.25, 0.1037, 0.2215, 0.1065, 0.2215, 0.1065, 0.25, 0.1037, 0.25, 0.1326, 0.2271, 0.1349, 0.4375, 1.0, 0.4688, 1.0, 0.4688, 1.0, 0.4375, 1.0, 0.4376, 1.0, 0.4686, 1.0, 0.4683, 1.0, 0.438, 1.0, 0.438, 1.0, 0.4683, 1.0, 0.4676, 1.0, 0.4386, 1.0, 0.4386, 1.0, 0.4676, 1.0, 0.4667, 1.0, 0.4396, 1.0, 0.1704, 0.05777, 0.2094, 0.04593, 0.2155, 0.07636, 0.1822, 0.08643, 0.1822, 0.08643, 0.2155, 0.07636, 0.2215, 0.1065, 0.194, 0.1148, 0.194, 0.1148, 0.2215, 0.1065, 0.2271, 0.1349, 0.2051, 0.1416, 0.4062, 1.0, 0.4375, 1.0, 0.4375, 1.0, 0.4062, 1.0, 0.4064, 1.0, 0.4374, 1.0, 0.437, 1.0, 0.4067, 1.0, 0.4067, 1.0, 0.437, 1.0, 0.4364, 1.0, 0.4074, 1.0, 0.4074, 1.0, 0.4364, 1.0, 0.4354, 1.0, 0.4083, 1.0, 0.1344, 0.077, 0.1704, 0.05777, 0.1822, 0.08643, 0.1516, 0.1028, 0.1516, 0.1028, 0.1822, 0.08643, 0.194, 0.1148, 0.1687, 0.1284, 0.1687, 0.1284, 0.194, 0.1148, 0.2051, 0.1416, 0.1848, 0.1524, 0.375, 1.0, 0.4062, 1.0, 0.4062, 1.0, 0.375, 1.0, 0.3751, 1.0, 0.4061, 1.0, 0.4058, 1.0, 0.3755, 1.0, 0.3755, 1.0, 0.4058, 1.0, 0.4051, 1.0, 0.3761, 1.0, 0.3761, 1.0, 0.4051, 1.0, 0.4042, 1.0, 0.3771, 1.0, 0.1029, 0.1029, 0.1344, 0.077, 0.1516, 0.1028, 0.1248, 0.1248, 0.1248, 0.1248, 0.1516, 0.1028, 0.1687, 0.1284, 0.1466, 0.1466, 0.1466, 0.1466, 0.1687, 0.1284, 0.1848, 0.1524, 0.167, 0.167, 0.3438, 1.0, 0.375, 1.0, 0.375, 1.0, 0.3438, 1.0, 0.3439, 1.0, 0.3749, 1.0, 0.3745, 1.0, 0.3442, 1.0, 0.3442, 1.0, 0.3745, 1.0, 0.3739, 1.0, 0.3449, 1.0, 0.3449, 1.0, 0.3739, 1.0, 0.3729, 1.0, 0.3458, 1.0, 0.077, 0.1344, 0.1029, 0.1029, 0.1248, 0.1248, 0.1028, 0.1516, 0.1028, 0.1516, 0.1248, 0.1248, 0.1466, 0.1466, 0.1284, 0.1687, 0.1284, 0.1687, 0.1466, 0.1466, 0.167, 0.167, 0.1524, 0.1848, 0.3125, 1.0, 0.3438, 1.0, 0.3438, 1.0, 0.3125, 1.0, 0.3126, 1.0, 0.3436, 1.0, 0.3433, 1.0, 0.313, 1.0, 0.313, 1.0, 0.3433, 1.0, 0.3426, 1.0, 0.3136, 1.0, 0.3136, 1.0, 0.3426, 1.0, 0.3417, 1.0, 0.3146, 1.0, 0.05777, 0.1704, 0.077, 0.1344, 0.1028, 0.1516, 0.08643, 0.1822, 0.08643, 0.1822, 0.1028, 0.1516, 0.1284, 0.1687, 0.1148, 0.194, 0.1148, 0.194, 0.1284, 0.1687, 0.1524, 0.1848, 0.1416, 0.2051, 0.2812, 1.0, 0.3125, 1.0, 0.3125, 1.0, 0.2812, 1.0, 0.2814, 1.0, 0.3124, 1.0, 0.312, 1.0, 0.2817, 1.0, 0.2817, 1.0, 0.312, 1.0, 0.3114, 1.0, 0.2824, 1.0, 0.2824, 1.0, 0.3114, 1.0, 0.3104, 1.0, 0.2833, 1.0, 0.04593, 0.2094, 0.05777, 0.1704, 0.08643, 0.1822, 0.07636, 0.2155, 0.07636, 0.2155, 0.08643, 0.1822, 0.1148, 0.194, 0.1065, 0.2215, 0.1065, 0.2215, 0.1148, 0.194, 0.1416, 0.2051, 0.1349, 0.2271, 0.25, 1.0, 0.2812, 1.0, 0.2812, 1.0, 0.25, 1.0, 0.2501, 1.0, 0.2811, 1.0, 0.2808, 1.0, 0.2505, 1.0, 0.2505, 1.0, 0.2808, 1.0, 0.2801, 1.0, 0.2511, 1.0, 0.2511, 1.0, 0.2801, 1.0, 0.2792, 1.0, 0.2521, 1.0, 0.04193, 0.25, 0.04593, 0.2094, 0.07636, 0.2155, 0.07296, 0.25, 0.07296, 0.25, 0.07636, 0.2155, 0.1065, 0.2215, 0.1037, 0.25, 0.1037, 0.25, 0.1065, 0.2215, 0.1349, 0.2271, 0.1326, 0.25, 0.2188, 1.0, 0.25, 1.0, 0.25, 1.0, 0.2188, 1.0, 0.2189, 1.0, 0.2499, 1.0, 0.2495, 1.0, 0.2192, 1.0, 0.2192, 1.0, 0.2495, 1.0, 0.2489, 1.0, 0.2199, 1.0, 0.2199, 1.0, 0.2489, 1.0, 0.2479, 1.0, 0.2208, 1.0, 0.04593, 0.2906, 0.04193, 0.25, 0.07296, 0.25, 0.07636, 0.2845, 0.07636, 0.2845, 0.07296, 0.25, 0.1037, 0.25, 0.1065, 0.2785, 0.1065, 0.2785, 0.1037, 0.25, 0.1326, 0.25, 0.1349, 0.2729, 0.1875, 1.0, 0.2188, 1.0, 0.2187, 1.0, 0.1875, 1.0, 0.1876, 1.0, 0.2186, 1.0, 0.2183, 1.0, 0.188, 1.0, 0.188, 1.0, 0.2183, 1.0, 0.2176, 1.0, 0.1886, 1.0, 0.1886, 1.0, 0.2176, 1.0, 0.2167, 1.0, 0.1896, 1.0, 0.05777, 0.3296, 0.04593, 0.2906, 0.07636, 0.2845, 0.08643, 0.3178, 0.08643, 0.3178, 0.07636, 0.2845, 0.1065, 0.2785, 0.1148, 0.306, 0.1148, 0.306, 0.1065, 0.2785, 0.1349, 0.2729, 0.1416, 0.2949, 0.1562, 1.0, 0.1875, 1.0, 0.1875, 1.0, 0.1562, 1.0, 0.1564, 1.0, 0.1874, 1.0, 0.187, 1.0, 0.1567, 1.0, 0.1567, 1.0, 0.187, 1.0, 0.1864, 1.0, 0.1574, 1.0, 0.1574, 1.0, 0.1864, 1.0, 0.1854, 1.0, 0.1583, 1.0, 0.077, 0.3656, 0.05777, 0.3296, 0.08643, 0.3178, 0.1028, 0.3484, 0.1028, 0.3484, 0.08643, 0.3178, 0.1148, 0.306, 0.1284, 0.3313, 0.1284, 0.3313, 0.1148, 0.306, 0.1416, 0.2949, 0.1524, 0.3152, 0.125, 1.0, 0.1562, 1.0, 0.1562, 1.0, 0.125, 1.0, 0.1251, 1.0, 0.1561, 1.0, 0.1558, 1.0, 0.1255, 1.0, 0.1255, 1.0, 0.1558, 1.0, 0.1551, 1.0, 0.1261, 1.0, 0.1261, 1.0, 0.1551, 1.0, 0.1542, 1.0, 0.1271, 1.0, 0.1029, 0.3971, 0.077, 0.3656, 0.1028, 0.3484, 0.1248, 0.3752, 0.1248, 0.3752, 0.1028, 0.3484, 0.1284, 0.3313, 0.1466, 0.3534, 0.1466, 0.3534, 0.1284, 0.3313, 0.1524, 0.3152, 0.167, 0.333, 0.09375, 1.0, 0.125, 1.0, 0.125, 1.0, 0.09375, 1.0, 0.09387, 1.0, 0.1249, 1.0, 0.1245, 1.0, 0.09425, 1.0, 0.09425, 1.0, 0.1245, 1.0, 0.1239, 1.0, 0.0949, 1.0, 0.0949, 1.0, 0.1239, 1.0, 0.1229, 1.0, 0.09583, 1.0, 0.1344, 0.423, 0.1029, 0.3971, 0.1248, 0.3752, 0.1516, 0.3972, 0.1516, 0.3972, 0.1248, 0.3752, 0.1466, 0.3534, 0.1687, 0.3716, 0.1687, 0.3716, 0.1466, 0.3534, 0.167, 0.333, 0.1848, 0.3476, 0.0625, 1.0, 0.09375, 1.0, 0.09375, 1.0, 0.0625, 1.0, 0.06262, 1.0, 0.09363, 1.0, 0.09325, 1.0, 0.063, 1.0, 0.063, 1.0, 0.09325, 1.0, 0.0926, 1.0, 0.06365, 1.0, 0.06365, 1.0, 0.0926, 1.0, 0.09167, 1.0, 0.06458, 1.0, 0.1704, 0.4422, 0.1344, 0.423, 0.1516, 0.3972, 0.1822, 0.4136, 0.1822, 0.4136, 0.1516, 0.3972, 0.1687, 0.3716, 0.194, 0.3852, 0.194, 0.3852, 0.1687, 0.3716, 0.1848, 0.3476, 0.2051, 0.3584, 0.03125, 1.0, 0.0625, 1.0, 0.0625, 1.0, 0.03125, 1.0, 0.03137, 1.0, 0.06238, 1.0, 0.062, 1.0, 0.03175, 1.0, 0.03175, 1.0, 0.062, 1.0, 0.06135, 1.0, 0.0324, 1.0, 0.0324, 1.0, 0.06135, 1.0, 0.06042, 1.0, 0.03333, 1.0, 0.2094, 0.4541, 0.1704, 0.4422, 0.1822, 0.4136, 0.2155, 0.4236, 0.2155, 0.4236, 0.1822, 0.4136, 0.194, 0.3852, 0.2215, 0.3935, 0.2215, 0.3935, 0.194, 0.3852, 0.2051, 0.3584, 0.2271, 0.3651, 0.0, 1.0, 0.03125, 1.0, 0.03125, 1.0, 0.0, 1.0, 0.0001198, 1.0, 0.03113, 1.0, 0.03075, 1.0, 0.0004954, 1.0, 0.0004954, 1.0, 0.03075, 1.0, 0.0301, 1.0, 0.001147, 1.0, 0.001147, 1.0, 0.0301, 1.0, 0.02917, 1.0, 0.002079, 1.0, 0.25, 0.4581, 0.2094, 0.4541, 0.2155, 0.4236, 0.25, 0.427, 0.25, 0.427, 0.2155, 0.4236, 0.2215, 0.3935, 0.25, 0.3963, 0.25, 0.3963, 0.2215, 0.3935, 0.2271, 0.3651, 0.25, 0.3674, 8.243e-05, 1.0, 0.03117, 1.0, 0.03113, 1.0, 0.0001198, 1.0, 0.1562, 0.5, 0.125, 0.5, 0.125, 0.5, 0.1562, 0.5, 0.375, 0.5, 0.3438, 0.5, 0.3438, 0.5, 0.375, 0.5, 0.09375, 0.5, 0.0625, 0.5, 0.0625, 0.5, 0.09375, 0.5, 0.7812, 0.5, 0.75, 0.5, 0.75, 0.5, 0.7812, 0.5, 0.5, 0.5, 0.4688, 0.5, 0.4688, 0.5, 0.5, 0.5, 0.2188, 0.5, 0.1875, 0.5, 0.1875, 0.5, 0.2188, 0.5, 0.9062, 0.5, 0.875, 0.5, 0.875, 0.5, 0.9062, 0.5, 0.625, 0.5, 0.5938, 0.5, 0.5938, 0.5, 0.625, 0.5, 0.3438, 0.5, 0.3125, 0.5, 0.3125, 0.5, 0.3438, 0.5, 0.0625, 0.5, 0.03125, 0.5, 0.03125, 0.5, 0.0625, 0.5, 0.75, 0.5, 0.7188, 0.5, 0.7188, 0.5, 0.75, 0.5, 0.4688, 0.5, 0.4375, 0.5, 0.4375, 0.5, 0.4688, 0.5, 0.1875, 0.5, 0.1562, 0.5, 0.1562, 0.5, 0.1875, 0.5, 0.875, 0.5, 0.8438, 0.5, 0.8438, 0.5, 0.875, 0.5, 0.5938, 0.5, 0.5625, 0.5, 0.5625, 0.5, 0.5938, 0.5, 0.3125, 0.5, 0.2812, 0.5, 0.2812, 0.5, 0.3125, 0.5, 0.7188, 0.5, 0.6875, 0.5, 0.6875, 0.5, 0.7188, 0.5, 0.4375, 0.5, 0.4062, 0.5, 0.4062, 0.5, 0.4375, 0.5, 0.1875, 0.5, 0.1562, 0.5, 0.1562, 0.5, 0.1875, 0.5, 0.8438, 0.5, 0.8125, 0.5, 0.8125, 0.5, 0.8438, 0.5, 0.5625, 0.5, 0.5312, 0.5, 0.5312, 0.5, 0.5625, 0.5, 0.2812, 0.5, 0.25, 0.5, 0.25, 0.5, 0.2812, 0.5, 0.03125, 0.5, 0.0, 0.5, 0.0, 0.5, 0.03125, 0.5, 1.0, 0.5, 0.9688, 0.5, 0.9688, 0.5, 1.0, 0.5, 0.6875, 0.5, 0.6562, 0.5, 0.6562, 0.5, 0.6875, 0.5, 0.4062, 0.5, 0.375, 0.5, 0.375, 0.5, 0.4062, 0.5, 0.125, 0.5, 0.09375, 0.5, 0.09375, 0.5, 0.125, 0.5, 0.8125, 0.5, 0.7812, 0.5, 0.7812, 0.5, 0.8125, 0.5, 0.5312, 0.5, 0.5, 0.5, 0.5, 0.5, 0.5312, 0.5, 0.25, 0.5, 0.2188, 0.5, 0.2188, 0.5, 0.25, 0.5, 0.9375, 0.5, 0.9062, 0.5, 0.9062, 0.5, 0.9375, 0.5, 0.75, 0.49, 0.7968, 0.4854, 0.8418, 0.4717, 0.8833, 0.4496, 0.9197, 0.4197, 0.9496, 0.3833, 0.9717, 0.3418, 0.9854, 0.2968, 0.99, 0.25, 0.9854, 0.2032, 0.9717, 0.1582, 0.9496, 0.1167, 0.9197, 0.08029, 0.8833, 0.05045, 0.8418, 0.02827, 0.7968, 0.01461, 0.75, 0.01, 0.7032, 0.01461, 0.6582, 0.02827, 0.6167, 0.05045, 0.5803, 0.08029, 0.5504, 0.1167, 0.5283, 0.1582, 0.5146, 0.2032, 0.51, 0.25, 0.5146, 0.2968, 0.5283, 0.3418, 0.5504, 0.3833, 0.5803, 0.4197, 0.6167, 0.4496, 0.6582, 0.4717, 0.7032, 0.4854, 0.5938, 0.5, 0.5625, 0.5, 0.5625, 0.5, 0.5938, 0.5, 0.03125, 0.5, 0.0, 0.5, 0.0, 0.5, 0.03125, 0.5, 0.1562, 0.5, 0.125, 0.5, 0.125, 0.5, 0.1562, 0.5, 0.5625, 0.5, 0.5312, 0.5, 0.5312, 0.5, 0.5625, 0.5, 0.9688, 0.5, 0.9375, 0.5, 0.9375, 0.5, 0.9688, 0.5, 0.125, 0.5, 0.09375, 0.5, 0.09375, 0.5, 0.125, 0.5, 0.5312, 0.5, 0.5, 0.5, 0.5, 0.5, 0.5312, 0.5, 0.9375, 0.5, 0.9062, 0.5, 0.9062, 0.5, 0.9375, 0.5, 0.09375, 0.5, 0.0625, 0.5, 0.0625, 0.5, 0.09375, 0.5, 0.5, 0.5, 0.4688, 0.5, 0.4688, 0.5, 0.5, 0.5, 0.9062, 0.5, 0.875, 0.5, 0.875, 0.5, 0.9062, 0.5, 0.0625, 0.5, 0.03125, 0.5, 0.03125, 0.5, 0.0625, 0.5, 0.4688, 0.5, 0.4375, 0.5, 0.4375, 0.5, 0.4688, 0.5, 0.875, 0.5, 0.8438, 0.5, 0.8438, 0.5, 0.875, 0.5, 0.9688, 0.5, 0.9375, 0.5, 0.9375, 0.5, 0.9688, 0.5, 0.4375, 0.5, 0.4062, 0.5, 0.4062, 0.5, 0.4375, 0.5, 0.8438, 0.5, 0.8125, 0.5, 0.8125, 0.5, 0.8438, 0.5, 0.4062, 0.5, 0.375, 0.5, 0.375, 0.5, 0.4062, 0.5, 0.8125, 0.5, 0.7812, 0.5, 0.7812, 0.5, 0.8125, 0.5, 0.375, 0.5, 0.3438, 0.5, 0.3438, 0.5, 0.375, 0.5, 0.7812, 0.5, 0.75, 0.5, 0.75, 0.5, 0.7812, 0.5, 0.3438, 0.5, 0.3125, 0.5, 0.3125, 0.5, 0.3438, 0.5, 0.75, 0.5, 0.7188, 0.5, 0.7188, 0.5, 0.75, 0.5, 0.3125, 0.5, 0.2812, 0.5, 0.2812, 0.5, 0.3125, 0.5, 0.7188, 0.5, 0.6875, 0.5, 0.6875, 0.5, 0.7188, 0.5, 0.2812, 0.5, 0.25, 0.5, 0.25, 0.5, 0.2812, 0.5, 0.6875, 0.5, 0.6562, 0.5, 0.6562, 0.5, 0.6875, 0.5, 0.25, 0.5, 0.2188, 0.5, 0.2188, 0.5, 0.25, 0.5, 0.6562, 0.5, 0.625, 0.5, 0.625, 0.5, 0.6562, 0.5, 0.2188, 0.5, 0.1875, 0.5, 0.1875, 0.5, 0.2188, 0.5, 0.625, 0.5, 0.5938, 0.5, 0.5938, 0.5, 0.625, 0.5, 1.0, 0.5, 0.9688, 0.5, 0.9688, 0.5, 1.0, 0.5, 1.0, 0.5, 0.9688, 0.5, 0.9688, 0.5, 1.0, 0.5, 1.0, 0.5, 0.9688, 0.5, 0.9688, 0.5, 1.0, 0.5, 1.0, 0.5, 0.9688, 0.5, 0.9688, 0.5, 0.9999, 0.5, 0.9999, 0.5, 0.9688, 0.5, 0.9688, 0.5, 1.0, 0.5, 1.0, 0.5, 0.9688, 0.5, 0.9688, 0.5, 1.0, 0.5, 1.0, 0.5, 0.9688, 0.5, 0.9688, 0.5, 1.0, 0.5, 0.9688, 0.5, 0.9375, 0.5, 0.9375, 0.5, 0.9688, 0.5, 0.9688, 0.5, 0.9375, 0.5, 0.9375, 0.5, 0.9688, 0.5, 0.9688, 0.5, 0.9375, 0.5, 0.9375, 0.5, 0.9688, 0.5, 0.9688, 0.5, 0.9375, 0.5, 0.9375, 0.5, 0.9688, 0.5, 0.9688, 0.5, 0.9375, 0.5, 0.9375, 0.5, 0.9688, 0.5, 0.9688, 0.5, 0.9375, 0.5, 0.9375, 0.5, 0.9688, 0.5, 0.9688, 0.5, 0.9375, 0.5, 0.9375, 0.5, 0.9688, 0.5, 0.9375, 0.5, 0.9062, 0.5, 0.9062, 0.5, 0.9375, 0.5, 0.9375, 0.5, 0.9062, 0.5, 0.9062, 0.5, 0.9375, 0.5, 0.9375, 0.5, 0.9062, 0.5, 0.9062, 0.5, 0.9375, 0.5, 0.9375, 0.5, 0.9062, 0.5, 0.9062, 0.5, 0.9375, 0.5, 0.9375, 0.5, 0.9062, 0.5, 0.9062, 0.5, 0.9375, 0.5, 0.9375, 0.5, 0.9062, 0.5, 0.9062, 0.5, 0.9375, 0.5, 0.9375, 0.5, 0.9062, 0.5, 0.9062, 0.5, 0.9375, 0.5, 0.9062, 0.5, 0.875, 0.5, 0.875, 0.5, 0.9062, 0.5, 0.9062, 0.5, 0.875, 0.5, 0.875, 0.5, 0.9062, 0.5, 0.9062, 0.5, 0.875, 0.5, 0.875, 0.5, 0.9062, 0.5, 0.9062, 0.5, 0.875, 0.5, 0.875, 0.5, 0.9062, 0.5, 0.9062, 0.5, 0.875, 0.5, 0.875, 0.5, 0.9062, 0.5, 0.9062, 0.5, 0.875, 0.5, 0.875, 0.5, 0.9062, 0.5, 0.9062, 0.5, 0.875, 0.5, 0.875, 0.5, 0.9062, 0.5, 0.875, 0.5, 0.8438, 0.5, 0.8438, 0.5, 0.875, 0.5, 0.875, 0.5, 0.8438, 0.5, 0.8438, 0.5, 0.875, 0.5, 0.875, 0.5, 0.8438, 0.5, 0.8438, 0.5, 0.875, 0.5, 0.875, 0.5, 0.8438, 0.5, 0.8438, 0.5, 0.875, 0.5, 0.875, 0.5, 0.8438, 0.5, 0.8438, 0.5, 0.875, 0.5, 0.875, 0.5, 0.8438, 0.5, 0.8438, 0.5, 0.875, 0.5, 0.875, 0.5, 0.8438, 0.5, 0.8438, 0.5, 0.875, 0.5, 0.8438, 0.5, 0.8125, 0.5, 0.8125, 0.5, 0.8438, 0.5, 0.8438, 0.5, 0.8125, 0.5, 0.8125, 0.5, 0.8438, 0.5, 0.8438, 0.5, 0.8125, 0.5, 0.8125, 0.5, 0.8438, 0.5, 0.8438, 0.5, 0.8125, 0.5, 0.8125, 0.5, 0.8438, 0.5, 0.8438, 0.5, 0.8125, 0.5, 0.8125, 0.5, 0.8438, 0.5, 0.8438, 0.5, 0.8125, 0.5, 0.8125, 0.5, 0.8438, 0.5, 0.8438, 0.5, 0.8125, 0.5, 0.8125, 0.5, 0.8438, 0.5, 0.8125, 0.5, 0.7812, 0.5, 0.7812, 0.5, 0.8125, 0.5, 0.8125, 0.5, 0.7812, 0.5, 0.7812, 0.5, 0.8125, 0.5, 0.8125, 0.5, 0.7812, 0.5, 0.7812, 0.5, 0.8125, 0.5, 0.8125, 0.5, 0.7812, 0.5, 0.7812, 0.5, 0.8125, 0.5, 0.8125, 0.5, 0.7812, 0.5, 0.7812, 0.5, 0.8125, 0.5, 0.8125, 0.5, 0.7812, 0.5, 0.7812, 0.5, 0.8125, 0.5, 0.8125, 0.5, 0.7812, 0.5, 0.7812, 0.5, 0.8125, 0.5, 0.7812, 0.5, 0.75, 0.5, 0.75, 0.5, 0.7812, 0.5, 0.7812, 0.5, 0.75, 0.5, 0.75, 0.5, 0.7812, 0.5, 0.7812, 0.5, 0.75, 0.5, 0.75, 0.5, 0.7812, 0.5, 0.7812, 0.5, 0.75, 0.5, 0.75, 0.5, 0.7812, 0.5, 0.7812, 0.5, 0.75, 0.5, 0.75, 0.5, 0.7812, 0.5, 0.7812, 0.5, 0.75, 0.5, 0.75, 0.5, 0.7812, 0.5, 0.7812, 0.5, 0.75, 0.5, 0.75, 0.5, 0.7812, 0.5, 0.75, 0.5, 0.7188, 0.5, 0.7188, 0.5, 0.75, 0.5, 0.75, 0.5, 0.7188, 0.5, 0.7188, 0.5, 0.75, 0.5, 0.75, 0.5, 0.7188, 0.5, 0.7188, 0.5, 0.75, 0.5, 0.75, 0.5, 0.7188, 0.5, 0.7188, 0.5, 0.75, 0.5, 0.75, 0.5, 0.7188, 0.5, 0.7188, 0.5, 0.75, 0.5, 0.75, 0.5, 0.7188, 0.5, 0.7188, 0.5, 0.75, 0.5, 0.75, 0.5, 0.7188, 0.5, 0.7188, 0.5, 0.75, 0.5, 0.7188, 0.5, 0.6875, 0.5, 0.6875, 0.5, 0.7188, 0.5, 0.7188, 0.5, 0.6875, 0.5, 0.6875, 0.5, 0.7188, 0.5, 0.7188, 0.5, 0.6875, 0.5, 0.6875, 0.5, 0.7188, 0.5, 0.7188, 0.5, 0.6875, 0.5, 0.6875, 0.5, 0.7188, 0.5, 0.7188, 0.5, 0.6875, 0.5, 0.6875, 0.5, 0.7188, 0.5, 0.7188, 0.5, 0.6875, 0.5, 0.6875, 0.5, 0.7188, 0.5, 0.7188, 0.5, 0.6875, 0.5, 0.6875, 0.5, 0.7188, 0.5, 0.6875, 0.5, 0.6562, 0.5, 0.6562, 0.5, 0.6875, 0.5, 0.6875, 0.5, 0.6562, 0.5, 0.6562, 0.5, 0.6875, 0.5, 0.6875, 0.5, 0.6562, 0.5, 0.6562, 0.5, 0.6875, 0.5, 0.6875, 0.5, 0.6562, 0.5, 0.6562, 0.5, 0.6875, 0.5, 0.6875, 0.5, 0.6562, 0.5, 0.6562, 0.5, 0.6875, 0.5, 0.6875, 0.5, 0.6562, 0.5, 0.6562, 0.5, 0.6875, 0.5, 0.6875, 0.5, 0.6562, 0.5, 0.6562, 0.5, 0.6875, 0.5, 0.6562, 0.5, 0.625, 0.5, 0.625, 0.5, 0.6562, 0.5, 0.6562, 0.5, 0.625, 0.5, 0.625, 0.5, 0.6562, 0.5, 0.6562, 0.5, 0.625, 0.5, 0.625, 0.5, 0.6562, 0.5, 0.6562, 0.5, 0.625, 0.5, 0.625, 0.5, 0.6562, 0.5, 0.6562, 0.5, 0.625, 0.5, 0.625, 0.5, 0.6562, 0.5, 0.6562, 0.5, 0.625, 0.5, 0.625, 0.5, 0.6562, 0.5, 0.6562, 0.5, 0.625, 0.5, 0.625, 0.5, 0.6562, 0.5, 0.625, 0.5, 0.5938, 0.5, 0.5938, 0.5, 0.625, 0.5, 0.625, 0.5, 0.5938, 0.5, 0.5938, 0.5, 0.625, 0.5, 0.625, 0.5, 0.5938, 0.5, 0.5938, 0.5, 0.625, 0.5, 0.625, 0.5, 0.5938, 0.5, 0.5938, 0.5, 0.625, 0.5, 0.625, 0.5, 0.5938, 0.5, 0.5938, 0.5, 0.625, 0.5, 0.625, 0.5, 0.5938, 0.5, 0.5938, 0.5, 0.625, 0.5, 0.625, 0.5, 0.5938, 0.5, 0.5938, 0.5, 0.625, 0.5, 0.5938, 0.5, 0.5625, 0.5, 0.5625, 0.5, 0.5938, 0.5, 0.5938, 0.5, 0.5625, 0.5, 0.5625, 0.5, 0.5938, 0.5, 0.5938, 0.5, 0.5625, 0.5, 0.5625, 0.5, 0.5938, 0.5, 0.5938, 0.5, 0.5625, 0.5, 0.5625, 0.5, 0.5938, 0.5, 0.5938, 0.5, 0.5625, 0.5, 0.5625, 0.5, 0.5938, 0.5, 0.5938, 0.5, 0.5625, 0.5, 0.5625, 0.5, 0.5938, 0.5, 0.5938, 0.5, 0.5625, 0.5, 0.5625, 0.5, 0.5938, 0.5, 0.5625, 0.5, 0.5312, 0.5, 0.5312, 0.5, 0.5625, 0.5, 0.5625, 0.5, 0.5312, 0.5, 0.5312, 0.5, 0.5625, 0.5, 0.5625, 0.5, 0.5312, 0.5, 0.5312, 0.5, 0.5625, 0.5, 0.5625, 0.5, 0.5312, 0.5, 0.5312, 0.5, 0.5625, 0.5, 0.5625, 0.5, 0.5312, 0.5, 0.5312, 0.5, 0.5625, 0.5, 0.5625, 0.5, 0.5312, 0.5, 0.5312, 0.5, 0.5625, 0.5, 0.5625, 0.5, 0.5312, 0.5, 0.5312, 0.5, 0.5625, 0.5, 0.5312, 0.5, 0.5, 0.5, 0.5, 0.5, 0.5312, 0.5, 0.5312, 0.5, 0.5, 0.5, 0.5, 0.5, 0.5312, 0.5, 0.5312, 0.5, 0.5, 0.5, 0.5, 0.5, 0.5312, 0.5, 0.5312, 0.5, 0.5, 0.5, 0.5, 0.5, 0.5312, 0.5, 0.5312, 0.5, 0.5, 0.5, 0.5, 0.5, 0.5312, 0.5, 0.5312, 0.5, 0.5, 0.5, 0.5, 0.5, 0.5312, 0.5, 0.5312, 0.5, 0.5, 0.5, 0.5, 0.5, 0.5312, 0.5, 0.5, 0.5, 0.4688, 0.5, 0.4688, 0.5, 0.5, 0.5, 0.5, 0.5, 0.4688, 0.5, 0.4688, 0.5, 0.5, 0.5, 0.5, 0.5, 0.4688, 0.5, 0.4688, 0.5, 0.5, 0.5, 0.5, 0.5, 0.4688, 0.5, 0.4688, 0.5, 0.5, 0.5, 0.5, 0.5, 0.4688, 0.5, 0.4688, 0.5, 0.5, 0.5, 0.5, 0.5, 0.4688, 0.5, 0.4688, 0.5, 0.5, 0.5, 0.5, 0.5, 0.4688, 0.5, 0.4688, 0.5, 0.5, 0.5, 0.4688, 0.5, 0.4375, 0.5, 0.4375, 0.5, 0.4688, 0.5, 0.4688, 0.5, 0.4375, 0.5, 0.4375, 0.5, 0.4688, 0.5, 0.4688, 0.5, 0.4375, 0.5, 0.4375, 0.5, 0.4688, 0.5, 0.4688, 0.5, 0.4375, 0.5, 0.4375, 0.5, 0.4688, 0.5, 0.4688, 0.5, 0.4375, 0.5, 0.4375, 0.5, 0.4688, 0.5, 0.4688, 0.5, 0.4375, 0.5, 0.4375, 0.5, 0.4688, 0.5, 0.4688, 0.5, 0.4375, 0.5, 0.4375, 0.5, 0.4688, 0.5, 0.4375, 0.5, 0.4062, 0.5, 0.4062, 0.5, 0.4375, 0.5, 0.4375, 0.5, 0.4062, 0.5, 0.4062, 0.5, 0.4375, 0.5, 0.4375, 0.5, 0.4062, 0.5, 0.4062, 0.5, 0.4375, 0.5, 0.4375, 0.5, 0.4062, 0.5, 0.4062, 0.5, 0.4375, 0.5, 0.4375, 0.5, 0.4062, 0.5, 0.4062, 0.5, 0.4375, 0.5, 0.4375, 0.5, 0.4062, 0.5, 0.4063, 0.5, 0.4375, 0.5, 0.4375, 0.5, 0.4063, 0.5, 0.4062, 0.5, 0.4375, 0.5, 0.4062, 0.5, 0.375, 0.5, 0.375, 0.5, 0.4062, 0.5, 0.4062, 0.5, 0.375, 0.5, 0.375, 0.5, 0.4062, 0.5, 0.4062, 0.5, 0.375, 0.5, 0.375, 0.5, 0.4062, 0.5, 0.4062, 0.5, 0.375, 0.5, 0.375, 0.5, 0.4062, 0.5, 0.4062, 0.5, 0.375, 0.5, 0.375, 0.5, 0.4062, 0.5, 0.4062, 0.5, 0.375, 0.5, 0.375, 0.5, 0.4063, 0.5, 0.4063, 0.5, 0.375, 0.5, 0.375, 0.5, 0.4062, 0.5, 0.375, 0.5, 0.3438, 0.5, 0.3438, 0.5, 0.375, 0.5, 0.375, 0.5, 0.3438, 0.5, 0.3438, 0.5, 0.375, 0.5, 0.375, 0.5, 0.3438, 0.5, 0.3438, 0.5, 0.375, 0.5, 0.375, 0.5, 0.3438, 0.5, 0.3438, 0.5, 0.375, 0.5, 0.375, 0.5, 0.3438, 0.5, 0.3438, 0.5, 0.375, 0.5, 0.375, 0.5, 0.3438, 0.5, 0.3438, 0.5, 0.375, 0.5, 0.375, 0.5, 0.3438, 0.5, 0.3438, 0.5, 0.375, 0.5, 0.3438, 0.5, 0.3125, 0.5, 0.3125, 0.5, 0.3438, 0.5, 0.3438, 0.5, 0.3125, 0.5, 0.3125, 0.5, 0.3438, 0.5, 0.3438, 0.5, 0.3125, 0.5, 0.3125, 0.5, 0.3438, 0.5, 0.3438, 0.5, 0.3125, 0.5, 0.3125, 0.5, 0.3438, 0.5, 0.3438, 0.5, 0.3125, 0.5, 0.3125, 0.5, 0.3438, 0.5, 0.3438, 0.5, 0.3125, 0.5, 0.3125, 0.5, 0.3438, 0.5, 0.3438, 0.5, 0.3125, 0.5, 0.3125, 0.5, 0.3438, 0.5, 0.3125, 0.5, 0.2812, 0.5, 0.2812, 0.5, 0.3125, 0.5, 0.3125, 0.5, 0.2812, 0.5, 0.2812, 0.5, 0.3125, 0.5, 0.3125, 0.5, 0.2812, 0.5, 0.2812, 0.5, 0.3125, 0.5, 0.3125, 0.5, 0.2812, 0.5, 0.2812, 0.5, 0.3125, 0.5, 0.3125, 0.5, 0.2812, 0.5, 0.2812, 0.5, 0.3125, 0.5, 0.3125, 0.5, 0.2812, 0.5, 0.2812, 0.5, 0.3125, 0.5, 0.3125, 0.5, 0.2812, 0.5, 0.2812, 0.5, 0.3125, 0.5, 0.2812, 0.5, 0.25, 0.5, 0.25, 0.5, 0.2812, 0.5, 0.2812, 0.5, 0.25, 0.5, 0.25, 0.5, 0.2812, 0.5, 0.2812, 0.5, 0.25, 0.5, 0.25, 0.5, 0.2812, 0.5, 0.2812, 0.5, 0.25, 0.5, 0.25, 0.5, 0.2812, 0.5, 0.2812, 0.5, 0.25, 0.5, 0.25, 0.5, 0.2812, 0.5, 0.2812, 0.5, 0.25, 0.5, 0.25, 0.5, 0.2812, 0.5, 0.2812, 0.5, 0.25, 0.5, 0.25, 0.5, 0.2812, 0.5, 0.25, 0.5, 0.2188, 0.5, 0.2188, 0.5, 0.25, 0.5, 0.25, 0.5, 0.2188, 0.5, 0.2188, 0.5, 0.25, 0.5, 0.25, 0.5, 0.2188, 0.5, 0.2188, 0.5, 0.25, 0.5, 0.25, 0.5, 0.2188, 0.5, 0.2187, 0.5, 0.25, 0.5, 0.25, 0.5, 0.2187, 0.5, 0.2188, 0.5, 0.25, 0.5, 0.25, 0.5, 0.2188, 0.5, 0.2188, 0.5, 0.25, 0.5, 0.25, 0.5, 0.2188, 0.5, 0.2188, 0.5, 0.25, 0.5, 0.2188, 0.5, 0.1875, 0.5, 0.1875, 0.5, 0.2188, 0.5, 0.2188, 0.5, 0.1875, 0.5, 0.1875, 0.5, 0.2188, 0.5, 0.2188, 0.5, 0.1875, 0.5, 0.1875, 0.5, 0.2188, 0.5, 0.2188, 0.5, 0.1875, 0.5, 0.1875, 0.5, 0.2187, 0.5, 0.2187, 0.5, 0.1875, 0.5, 0.1875, 0.5, 0.2188, 0.5, 0.2188, 0.5, 0.1875, 0.5, 0.1875, 0.5, 0.2188, 0.5, 0.2188, 0.5, 0.1875, 0.5, 0.1875, 0.5, 0.2188, 0.5, 0.1875, 0.5, 0.1562, 0.5, 0.1562, 0.5, 0.1875, 0.5, 0.1875, 0.5, 0.1562, 0.5, 0.1562, 0.5, 0.1875, 0.5, 0.1875, 0.5, 0.1562, 0.5, 0.1562, 0.5, 0.1875, 0.5, 0.1875, 0.5, 0.1562, 0.5, 0.1562, 0.5, 0.1875, 0.5, 0.1875, 0.5, 0.1562, 0.5, 0.1563, 0.5, 0.1875, 0.5, 0.1875, 0.5, 0.1563, 0.5, 0.1562, 0.5, 0.1875, 0.5, 0.1875, 0.5, 0.1562, 0.5, 0.1562, 0.5, 0.1875, 0.5, 0.1562, 0.5, 0.125, 0.5, 0.125, 0.5, 0.1562, 0.5, 0.1562, 0.5, 0.125, 0.5, 0.125, 0.5, 0.1562, 0.5, 0.1562, 0.5, 0.125, 0.5, 0.125, 0.5, 0.1562, 0.5, 0.1562, 0.5, 0.125, 0.5, 0.125, 0.5, 0.1562, 0.5, 0.1562, 0.5, 0.125, 0.5, 0.125, 0.5, 0.1563, 0.5, 0.1563, 0.5, 0.125, 0.5, 0.125, 0.5, 0.1562, 0.5, 0.1562, 0.5, 0.125, 0.5, 0.125, 0.5, 0.1562, 0.5, 0.125, 0.5, 0.09375, 0.5, 0.09375, 0.5, 0.125, 0.5, 0.125, 0.5, 0.09375, 0.5, 0.09375, 0.5, 0.125, 0.5, 0.125, 0.5, 0.09375, 0.5, 0.09375, 0.5, 0.125, 0.5, 0.125, 0.5, 0.09375, 0.5, 0.09375, 0.5, 0.125, 0.5, 0.125, 0.5, 0.09375, 0.5, 0.09375, 0.5, 0.125, 0.5, 0.125, 0.5, 0.09375, 0.5, 0.09375, 0.5, 0.125, 0.5, 0.125, 0.5, 0.09375, 0.5, 0.09375, 0.5, 0.125, 0.5, 0.09375, 0.5, 0.0625, 0.5, 0.0625, 0.5, 0.09375, 0.5, 0.09375, 0.5, 0.0625, 0.5, 0.0625, 0.5, 0.09375, 0.5, 0.09375, 0.5, 0.0625, 0.5, 0.0625, 0.5, 0.09375, 0.5, 0.09375, 0.5, 0.0625, 0.5, 0.0625, 0.5, 0.09375, 0.5, 0.09375, 0.5, 0.0625, 0.5, 0.0625, 0.5, 0.09375, 0.5, 0.09375, 0.5, 0.0625, 0.5, 0.0625, 0.5, 0.09375, 0.5, 0.09375, 0.5, 0.0625, 0.5, 0.0625, 0.5, 0.09375, 0.5, 0.0625, 0.5, 0.03125, 0.5, 0.03125, 0.5, 0.0625, 0.5, 0.0625, 0.5, 0.03125, 0.5, 0.03125, 0.5, 0.0625, 0.5, 0.0625, 0.5, 0.03125, 0.5, 0.03125, 0.5, 0.0625, 0.5, 0.0625, 0.5, 0.03125, 0.5, 0.03125, 0.5, 0.0625, 0.5, 0.0625, 0.5, 0.03125, 0.5, 0.03125, 0.5, 0.0625, 0.5, 0.0625, 0.5, 0.03125, 0.5, 0.03125, 0.5, 0.0625, 0.5, 0.0625, 0.5, 0.03125, 0.5, 0.03125, 0.5, 0.0625, 0.5, 0.03125, 0.5, 0.0, 0.5, 0.0, 0.5, 0.03125, 0.5, 0.03125, 0.5, 0.0, 0.5, 0.0, 0.5, 0.03125, 0.5, 0.03125, 0.5, 0.0, 0.5, 0.0, 0.5, 0.03125, 0.5, 0.03125, 0.5, 0.0, 0.5, 9.774e-05, 0.5, 0.03125, 0.5, 0.03125, 0.5, 9.774e-05, 0.5, 4.436e-05, 0.5, 0.03125, 0.5, 0.03125, 0.5, 4.436e-05, 0.5, 1.123e-05, 0.5, 0.03125, 0.5, 0.03125, 0.5, 1.123e-05, 0.5, 0.0, 0.5, 0.03125, 0.5, 1.0, 0.5, 0.9688, 0.5, 0.9688, 0.5, 1.0, 0.5, 0.9688, 1.0, 1.0, 1.0, 1.0, 1.0, 0.9688, 1.0, 0.9688, 1.0, 1.0, 1.0, 1.0, 1.0, 0.9688, 1.0, 0.9688, 1.0, 1.0, 1.0, 0.9999, 1.0, 0.9688, 1.0, 0.9688, 1.0, 0.9999, 1.0, 0.9999, 1.0, 0.9688, 1.0, 0.9688, 1.0, 0.9999, 1.0, 0.9999, 1.0, 0.9688, 1.0, 0.9688, 1.0, 0.9999, 1.0, 0.9999, 1.0, 0.9688, 1.0, 0.9688, 1.0, 0.9999, 1.0, 0.9999, 1.0, 0.9688, 1.0, 0.9375, 1.0, 0.9688, 1.0, 0.9688, 1.0, 0.9375, 1.0, 0.9375, 1.0, 0.9688, 1.0, 0.9688, 1.0, 0.9375, 1.0, 0.9375, 1.0, 0.9688, 1.0, 0.9688, 1.0, 0.9375, 1.0, 0.9375, 1.0, 0.9688, 1.0, 0.9688, 1.0, 0.9375, 1.0, 0.9375, 1.0, 0.9688, 1.0, 0.9688, 1.0, 0.9375, 1.0, 0.9375, 1.0, 0.9688, 1.0, 0.9688, 1.0, 0.9375, 1.0, 0.9375, 1.0, 0.9688, 1.0, 0.9687, 1.0, 0.9376, 1.0, 0.9062, 1.0, 0.9375, 1.0, 0.9375, 1.0, 0.9062, 1.0, 0.9062, 1.0, 0.9375, 1.0, 0.9375, 1.0, 0.9062, 1.0, 0.9062, 1.0, 0.9375, 1.0, 0.9375, 1.0, 0.9062, 1.0, 0.9062, 1.0, 0.9375, 1.0, 0.9375, 1.0, 0.9062, 1.0, 0.9062, 1.0, 0.9375, 1.0, 0.9375, 1.0, 0.9062, 1.0, 0.9062, 1.0, 0.9375, 1.0, 0.9375, 1.0, 0.9062, 1.0, 0.9062, 1.0, 0.9375, 1.0, 0.9374, 1.0, 0.9063, 1.0, 0.875, 1.0, 0.9062, 1.0, 0.9062, 1.0, 0.875, 1.0, 0.875, 1.0, 0.9062, 1.0, 0.9062, 1.0, 0.875, 1.0, 0.875, 1.0, 0.9062, 1.0, 0.9062, 1.0, 0.875, 1.0, 0.875, 1.0, 0.9062, 1.0, 0.9062, 1.0, 0.875, 1.0, 0.875, 1.0, 0.9062, 1.0, 0.9062, 1.0, 0.875, 1.0, 0.875, 1.0, 0.9062, 1.0, 0.9062, 1.0, 0.875, 1.0, 0.875, 1.0, 0.9062, 1.0, 0.9062, 1.0, 0.8751, 1.0, 0.8438, 1.0, 0.875, 1.0, 0.875, 1.0, 0.8438, 1.0, 0.8438, 1.0, 0.875, 1.0, 0.875, 1.0, 0.8438, 1.0, 0.8438, 1.0, 0.875, 1.0, 0.875, 1.0, 0.8438, 1.0, 0.8438, 1.0, 0.875, 1.0, 0.875, 1.0, 0.8438, 1.0, 0.8438, 1.0, 0.875, 1.0, 0.875, 1.0, 0.8438, 1.0, 0.8438, 1.0, 0.875, 1.0, 0.875, 1.0, 0.8438, 1.0, 0.8438, 1.0, 0.875, 1.0, 0.8749, 1.0, 0.8438, 1.0, 0.8125, 1.0, 0.8438, 1.0, 0.8438, 1.0, 0.8125, 1.0, 0.8125, 1.0, 0.8438, 1.0, 0.8438, 1.0, 0.8125, 1.0, 0.8125, 1.0, 0.8438, 1.0, 0.8438, 1.0, 0.8125, 1.0, 0.8125, 1.0, 0.8438, 1.0, 0.8438, 1.0, 0.8125, 1.0, 0.8125, 1.0, 0.8438, 1.0, 0.8438, 1.0, 0.8125, 1.0, 0.8125, 1.0, 0.8438, 1.0, 0.8438, 1.0, 0.8125, 1.0, 0.8125, 1.0, 0.8438, 1.0, 0.8437, 1.0, 0.8126, 1.0, 0.7812, 1.0, 0.8125, 1.0, 0.8125, 1.0, 0.7812, 1.0, 0.7812, 1.0, 0.8125, 1.0, 0.8125, 1.0, 0.7812, 1.0, 0.7812, 1.0, 0.8125, 1.0, 0.8125, 1.0, 0.7812, 1.0, 0.7812, 1.0, 0.8125, 1.0, 0.8125, 1.0, 0.7812, 1.0, 0.7812, 1.0, 0.8125, 1.0, 0.8125, 1.0, 0.7812, 1.0, 0.7812, 1.0, 0.8125, 1.0, 0.8125, 1.0, 0.7812, 1.0, 0.7812, 1.0, 0.8125, 1.0, 0.8124, 1.0, 0.7813, 1.0, 0.75, 1.0, 0.7812, 1.0, 0.7812, 1.0, 0.75, 1.0, 0.75, 1.0, 0.7812, 1.0, 0.7812, 1.0, 0.75, 1.0, 0.75, 1.0, 0.7812, 1.0, 0.7812, 1.0, 0.75, 1.0, 0.75, 1.0, 0.7812, 1.0, 0.7812, 1.0, 0.75, 1.0, 0.75, 1.0, 0.7812, 1.0, 0.7812, 1.0, 0.75, 1.0, 0.75, 1.0, 0.7812, 1.0, 0.7812, 1.0, 0.75, 1.0, 0.75, 1.0, 0.7812, 1.0, 0.7812, 1.0, 0.7501, 1.0, 0.7188, 1.0, 0.75, 1.0, 0.75, 1.0, 0.7188, 1.0, 0.7188, 1.0, 0.75, 1.0, 0.75, 1.0, 0.7188, 1.0, 0.7188, 1.0, 0.75, 1.0, 0.75, 1.0, 0.7187, 1.0, 0.7187, 1.0, 0.75, 1.0, 0.75, 1.0, 0.7188, 1.0, 0.7188, 1.0, 0.75, 1.0, 0.75, 1.0, 0.7188, 1.0, 0.7188, 1.0, 0.75, 1.0, 0.75, 1.0, 0.7188, 1.0, 0.7188, 1.0, 0.75, 1.0, 0.7499, 1.0, 0.7188, 1.0, 0.6875, 1.0, 0.7188, 1.0, 0.7188, 1.0, 0.6875, 1.0, 0.6875, 1.0, 0.7188, 1.0, 0.7188, 1.0, 0.6875, 1.0, 0.6875, 1.0, 0.7188, 1.0, 0.7187, 1.0, 0.6875, 1.0, 0.6875, 1.0, 0.7187, 1.0, 0.7188, 1.0, 0.6875, 1.0, 0.6875, 1.0, 0.7188, 1.0, 0.7188, 1.0, 0.6875, 1.0, 0.6875, 1.0, 0.7188, 1.0, 0.7188, 1.0, 0.6875, 1.0, 0.6875, 1.0, 0.7188, 1.0, 0.7187, 1.0, 0.6876, 1.0, 0.6562, 1.0, 0.6875, 1.0, 0.6875, 1.0, 0.6562, 1.0, 0.6562, 1.0, 0.6875, 1.0, 0.6875, 1.0, 0.6562, 1.0, 0.6562, 1.0, 0.6875, 1.0, 0.6875, 1.0, 0.6562, 1.0, 0.6562, 1.0, 0.6875, 1.0, 0.6875, 1.0, 0.6562, 1.0, 0.6562, 1.0, 0.6875, 1.0, 0.6875, 1.0, 0.6562, 1.0, 0.6562, 1.0, 0.6875, 1.0, 0.6875, 1.0, 0.6562, 1.0, 0.6562, 1.0, 0.6875, 1.0, 0.6874, 1.0, 0.6563, 1.0, 0.625, 1.0, 0.6562, 1.0, 0.6562, 1.0, 0.625, 1.0, 0.625, 1.0, 0.6562, 1.0, 0.6562, 1.0, 0.625, 1.0, 0.625, 1.0, 0.6562, 1.0, 0.6562, 1.0, 0.625, 1.0, 0.625, 1.0, 0.6562, 1.0, 0.6562, 1.0, 0.625, 1.0, 0.625, 1.0, 0.6562, 1.0, 0.6562, 1.0, 0.625, 1.0, 0.625, 1.0, 0.6562, 1.0, 0.6562, 1.0, 0.625, 1.0, 0.625, 1.0, 0.6562, 1.0, 0.6562, 1.0, 0.6251, 1.0, 0.5938, 1.0, 0.625, 1.0, 0.625, 1.0, 0.5938, 1.0, 0.5938, 1.0, 0.625, 1.0, 0.625, 1.0, 0.5938, 1.0, 0.5938, 1.0, 0.625, 1.0, 0.625, 1.0, 0.5938, 1.0, 0.5938, 1.0, 0.625, 1.0, 0.625, 1.0, 0.5938, 1.0, 0.5938, 1.0, 0.625, 1.0, 0.625, 1.0, 0.5938, 1.0, 0.5938, 1.0, 0.625, 1.0, 0.625, 1.0, 0.5938, 1.0, 0.5938, 1.0, 0.625, 1.0, 0.6249, 1.0, 0.5938, 1.0, 0.5625, 1.0, 0.5938, 1.0, 0.5938, 1.0, 0.5625, 1.0, 0.5625, 1.0, 0.5938, 1.0, 0.5938, 1.0, 0.5625, 1.0, 0.5625, 1.0, 0.5938, 1.0, 0.5938, 1.0, 0.5625, 1.0, 0.5625, 1.0, 0.5938, 1.0, 0.5938, 1.0, 0.5625, 1.0, 0.5625, 1.0, 0.5938, 1.0, 0.5938, 1.0, 0.5625, 1.0, 0.5625, 1.0, 0.5938, 1.0, 0.5938, 1.0, 0.5625, 1.0, 0.5625, 1.0, 0.5938, 1.0, 0.5937, 1.0, 0.5626, 1.0, 0.5312, 1.0, 0.5625, 1.0, 0.5625, 1.0, 0.5312, 1.0, 0.5312, 1.0, 0.5625, 1.0, 0.5625, 1.0, 0.5312, 1.0, 0.5312, 1.0, 0.5625, 1.0, 0.5625, 1.0, 0.5312, 1.0, 0.5312, 1.0, 0.5625, 1.0, 0.5625, 1.0, 0.5312, 1.0, 0.5312, 1.0, 0.5625, 1.0, 0.5625, 1.0, 0.5313, 1.0, 0.5313, 1.0, 0.5625, 1.0, 0.5625, 1.0, 0.5312, 1.0, 0.5312, 1.0, 0.5625, 1.0, 0.5624, 1.0, 0.5313, 1.0, 0.5, 1.0, 0.5312, 1.0, 0.5312, 1.0, 0.5, 1.0, 0.5, 1.0, 0.5312, 1.0, 0.5312, 1.0, 0.5, 1.0, 0.5, 1.0, 0.5312, 1.0, 0.5312, 1.0, 0.5, 1.0, 0.5, 1.0, 0.5312, 1.0, 0.5312, 1.0, 0.5, 1.0, 0.5, 1.0, 0.5312, 1.0, 0.5313, 1.0, 0.5, 1.0, 0.5, 1.0, 0.5313, 1.0, 0.5312, 1.0, 0.5, 1.0, 0.5, 1.0, 0.5312, 1.0, 0.5312, 1.0, 0.5001, 1.0, 0.4688, 1.0, 0.5, 1.0, 0.5, 1.0, 0.4688, 1.0, 0.4688, 1.0, 0.5, 1.0, 0.5, 1.0, 0.4688, 1.0, 0.4688, 1.0, 0.5, 1.0, 0.5, 1.0, 0.4688, 1.0, 0.4688, 1.0, 0.5, 1.0, 0.5, 1.0, 0.4688, 1.0, 0.4688, 1.0, 0.5, 1.0, 0.5, 1.0, 0.4688, 1.0, 0.4688, 1.0, 0.5, 1.0, 0.5, 1.0, 0.4688, 1.0, 0.4688, 1.0, 0.5, 1.0, 0.4999, 1.0, 0.4688, 1.0, 0.4375, 1.0, 0.4688, 1.0, 0.4688, 1.0, 0.4375, 1.0, 0.4375, 1.0, 0.4688, 1.0, 0.4688, 1.0, 0.4375, 1.0, 0.4375, 1.0, 0.4688, 1.0, 0.4688, 1.0, 0.4375, 1.0, 0.4375, 1.0, 0.4688, 1.0, 0.4688, 1.0, 0.4375, 1.0, 0.4375, 1.0, 0.4688, 1.0, 0.4688, 1.0, 0.4375, 1.0, 0.4375, 1.0, 0.4688, 1.0, 0.4688, 1.0, 0.4375, 1.0, 0.4375, 1.0, 0.4688, 1.0, 0.4687, 1.0, 0.4376, 1.0, 0.4062, 1.0, 0.4375, 1.0, 0.4375, 1.0, 0.4062, 1.0, 0.4062, 1.0, 0.4375, 1.0, 0.4375, 1.0, 0.4062, 1.0, 0.4062, 1.0, 0.4375, 1.0, 0.4375, 1.0, 0.4062, 1.0, 0.4062, 1.0, 0.4375, 1.0, 0.4375, 1.0, 0.4062, 1.0, 0.4062, 1.0, 0.4375, 1.0, 0.4375, 1.0, 0.4063, 1.0, 0.4063, 1.0, 0.4375, 1.0, 0.4375, 1.0, 0.4062, 1.0, 0.4062, 1.0, 0.4375, 1.0, 0.4374, 1.0, 0.4063, 1.0, 0.375, 1.0, 0.4062, 1.0, 0.4062, 1.0, 0.375, 1.0, 0.375, 1.0, 0.4062, 1.0, 0.4062, 1.0, 0.375, 1.0, 0.375, 1.0, 0.4062, 1.0, 0.4062, 1.0, 0.375, 1.0, 0.375, 1.0, 0.4062, 1.0, 0.4062, 1.0, 0.375, 1.0, 0.375, 1.0, 0.4062, 1.0, 0.4063, 1.0, 0.375, 1.0, 0.375, 1.0, 0.4063, 1.0, 0.4062, 1.0, 0.375, 1.0, 0.375, 1.0, 0.4062, 1.0, 0.4062, 1.0, 0.3751, 1.0, 0.3438, 1.0, 0.375, 1.0, 0.375, 1.0, 0.3438, 1.0, 0.3438, 1.0, 0.375, 1.0, 0.375, 1.0, 0.3438, 1.0, 0.3438, 1.0, 0.375, 1.0, 0.375, 1.0, 0.3437, 1.0, 0.3437, 1.0, 0.375, 1.0, 0.375, 1.0, 0.3437, 1.0, 0.3437, 1.0, 0.375, 1.0, 0.375, 1.0, 0.3438, 1.0, 0.3438, 1.0, 0.375, 1.0, 0.375, 1.0, 0.3438, 1.0, 0.3438, 1.0, 0.375, 1.0, 0.3749, 1.0, 0.3438, 1.0, 0.3125, 1.0, 0.3438, 1.0, 0.3438, 1.0, 0.3125, 1.0, 0.3125, 1.0, 0.3438, 1.0, 0.3438, 1.0, 0.3125, 1.0, 0.3125, 1.0, 0.3438, 1.0, 0.3437, 1.0, 0.3125, 1.0, 0.3125, 1.0, 0.3437, 1.0, 0.3437, 1.0, 0.3125, 1.0, 0.3125, 1.0, 0.3437, 1.0, 0.3438, 1.0, 0.3125, 1.0, 0.3125, 1.0, 0.3438, 1.0, 0.3438, 1.0, 0.3125, 1.0, 0.3125, 1.0, 0.3438, 1.0, 0.3437, 1.0, 0.3126, 1.0, 0.2812, 1.0, 0.3125, 1.0, 0.3125, 1.0, 0.2812, 1.0, 0.2812, 1.0, 0.3125, 1.0, 0.3125, 1.0, 0.2812, 1.0, 0.2812, 1.0, 0.3125, 1.0, 0.3125, 1.0, 0.2812, 1.0, 0.2812, 1.0, 0.3125, 1.0, 0.3125, 1.0, 0.2812, 1.0, 0.2812, 1.0, 0.3125, 1.0, 0.3125, 1.0, 0.2812, 1.0, 0.2812, 1.0, 0.3125, 1.0, 0.3125, 1.0, 0.2812, 1.0, 0.2812, 1.0, 0.3125, 1.0, 0.3124, 1.0, 0.2813, 1.0, 0.25, 1.0, 0.2812, 1.0, 0.2812, 1.0, 0.25, 1.0, 0.25, 1.0, 0.2812, 1.0, 0.2812, 1.0, 0.25, 1.0, 0.25, 1.0, 0.2812, 1.0, 0.2812, 1.0, 0.25, 1.0, 0.25, 1.0, 0.2812, 1.0, 0.2812, 1.0, 0.25, 1.0, 0.25, 1.0, 0.2812, 1.0, 0.2812, 1.0, 0.25, 1.0, 0.25, 1.0, 0.2812, 1.0, 0.2812, 1.0, 0.25, 1.0, 0.25, 1.0, 0.2812, 1.0, 0.2812, 1.0, 0.2501, 1.0, 0.2188, 1.0, 0.25, 1.0, 0.25, 1.0, 0.2188, 1.0, 0.2188, 1.0, 0.25, 1.0, 0.25, 1.0, 0.2187, 1.0, 0.2187, 1.0, 0.25, 1.0, 0.25, 1.0, 0.2188, 1.0, 0.2188, 1.0, 0.25, 1.0, 0.25, 1.0, 0.2188, 1.0, 0.2188, 1.0, 0.25, 1.0, 0.25, 1.0, 0.2188, 1.0, 0.2188, 1.0, 0.25, 1.0, 0.25, 1.0, 0.2188, 1.0, 0.2188, 1.0, 0.25, 1.0, 0.2499, 1.0, 0.2188, 1.0, 0.1875, 1.0, 0.2187, 1.0, 0.2188, 1.0, 0.1875, 1.0, 0.1875, 1.0, 0.2188, 1.0, 0.2187, 1.0, 0.1875, 1.0, 0.1875, 1.0, 0.2187, 1.0, 0.2188, 1.0, 0.1875, 1.0, 0.1875, 1.0, 0.2188, 1.0, 0.2188, 1.0, 0.1875, 1.0, 0.1875, 1.0, 0.2188, 1.0, 0.2188, 1.0, 0.1875, 1.0, 0.1875, 1.0, 0.2188, 1.0, 0.2188, 1.0, 0.1875, 1.0, 0.1875, 1.0, 0.2188, 1.0, 0.2187, 1.0, 0.1876, 1.0, 0.1562, 1.0, 0.1875, 1.0, 0.1875, 1.0, 0.1562, 1.0, 0.1562, 1.0, 0.1875, 1.0, 0.1875, 1.0, 0.1562, 1.0, 0.1562, 1.0, 0.1875, 1.0, 0.1875, 1.0, 0.1562, 1.0, 0.1562, 1.0, 0.1875, 1.0, 0.1875, 1.0, 0.1562, 1.0, 0.1562, 1.0, 0.1875, 1.0, 0.1875, 1.0, 0.1562, 1.0, 0.1562, 1.0, 0.1875, 1.0, 0.1875, 1.0, 0.1562, 1.0, 0.1562, 1.0, 0.1875, 1.0, 0.1874, 1.0, 0.1563, 1.0, 0.125, 1.0, 0.1562, 1.0, 0.1562, 1.0, 0.125, 1.0, 0.125, 1.0, 0.1562, 1.0, 0.1562, 1.0, 0.125, 1.0, 0.125, 1.0, 0.1562, 1.0, 0.1562, 1.0, 0.125, 1.0, 0.125, 1.0, 0.1562, 1.0, 0.1562, 1.0, 0.125, 1.0, 0.125, 1.0, 0.1562, 1.0, 0.1562, 1.0, 0.125, 1.0, 0.125, 1.0, 0.1562, 1.0, 0.1562, 1.0, 0.125, 1.0, 0.125, 1.0, 0.1562, 1.0, 0.1562, 1.0, 0.1251, 1.0, 0.09375, 1.0, 0.125, 1.0, 0.125, 1.0, 0.09375, 1.0, 0.09375, 1.0, 0.125, 1.0, 0.125, 1.0, 0.09375, 1.0, 0.09375, 1.0, 0.125, 1.0, 0.125, 1.0, 0.09375, 1.0, 0.09375, 1.0, 0.125, 1.0, 0.125, 1.0, 0.09375, 1.0, 0.09375, 1.0, 0.125, 1.0, 0.125, 1.0, 0.09375, 1.0, 0.09375, 1.0, 0.125, 1.0, 0.125, 1.0, 0.09375, 1.0, 0.09375, 1.0, 0.125, 1.0, 0.1249, 1.0, 0.09383, 1.0, 0.0625, 1.0, 0.09375, 1.0, 0.09375, 1.0, 0.0625, 1.0, 0.0625, 1.0, 0.09375, 1.0, 0.09375, 1.0, 0.0625, 1.0, 0.0625, 1.0, 0.09375, 1.0, 0.09375, 1.0, 0.0625, 1.0, 0.0625, 1.0, 0.09375, 1.0, 0.09375, 1.0, 0.0625, 1.0, 0.0625, 1.0, 0.09375, 1.0, 0.09375, 1.0, 0.0625, 1.0, 0.0625, 1.0, 0.09375, 1.0, 0.09375, 1.0, 0.0625, 1.0, 0.0625, 1.0, 0.09375, 1.0, 0.09367, 1.0, 0.06258, 1.0, 0.03125, 1.0, 0.0625, 1.0, 0.0625, 1.0, 0.03125, 1.0, 0.03125, 1.0, 0.0625, 1.0, 0.0625, 1.0, 0.03125, 1.0, 0.03125, 1.0, 0.0625, 1.0, 0.0625, 1.0, 0.03125, 1.0, 0.03125, 1.0, 0.0625, 1.0, 0.0625, 1.0, 0.03125, 1.0, 0.03125, 1.0, 0.0625, 1.0, 0.0625, 1.0, 0.03125, 1.0, 0.03125, 1.0, 0.0625, 1.0, 0.0625, 1.0, 0.03125, 1.0, 0.03125, 1.0, 0.0625, 1.0, 0.06242, 1.0, 0.03133, 1.0, 0.0, 1.0, 0.03125, 1.0, 0.03125, 1.0, 1.21e-05, 1.0, 1.21e-05, 1.0, 0.03125, 1.0, 0.03125, 1.0, 4.783e-05, 1.0, 4.783e-05, 1.0, 0.03125, 1.0, 0.03125, 1.0, 0.0001055, 1.0, 0.0001055, 1.0, 0.03125, 1.0, 0.03125, 1.0, 0.0001027, 1.0, 0.0001027, 1.0, 0.03125, 1.0, 0.03125, 1.0, 7.93e-05, 1.0, 7.93e-05, 1.0, 0.03125, 1.0, 0.03125, 1.0, 7.237e-05, 1.0, 7.237e-05, 1.0, 0.03125, 1.0, 0.03117, 1.0, 8.243e-05, 1.0, 0.9376, 1.0, 0.9687, 1.0, 0.9686, 1.0, 0.9376, 1.0])
me_cylinder_001.materials.append(mat_material_001)
me_cylinder_001.materials.append(mat_material_002)
me_cylinder_001.use_remesh_fix_poles = True
me_cylinder_001.use_remesh_preserve_attributes = False
me_cylinder_001.use_mirror_vertex_groups = False
me_cylinder_001.update()

# ---- objects
ob_cylinder = bpy.data.objects.new('Cylinder', me_cylinder_001)

# ---- transforms, parenting, visibility, modifiers, constraints
ob_cylinder.location = (0.0, 0.0, 1.744)
ob_cylinder.scale = (1.0, 1.0, 1.657)
ob_cylinder.lineart.crease_threshold = 0.0

# ---- collection membership
col_collection.objects.link(ob_cylinder)

# ---- scene / render settings (as saved in the file)
scene.frame_start = 1; scene.frame_end = 250; scene.frame_set(1)
scene.render.engine = 'BLENDER_EEVEE_NEXT'
scene.cycles.use_denoising = False
scene.cycles.samples = 128
scene.cycles.sampling_pattern = 'TABULATED_SOBOL'
scene.cycles.use_adaptive_sampling = False
scene.cycles.use_light_tree = False
scene.view_settings.view_transform = 'Filmic'
bpy.context.view_layer.update()

# ---- added for rendering (the .blend has no active camera and no usable light): camera, sun
cam_auto = bpy.data.cameras.new('AutoCamera')
cam_auto.lens = 50.0
cam_auto.sensor_width = 36.0
cam_auto.clip_end = 1000.0
ob_auto_camera = bpy.data.objects.new('AutoCamera', cam_auto)
scene.collection.objects.link(ob_auto_camera)
ob_auto_camera.location = (4.86805, -5.84166, 6.0773)
ob_auto_camera.rotation_euler = (1.09748, -7.21219e-08, 0.694738)
scene.camera = ob_auto_camera
light_auto_sun = bpy.data.lights.new('AutoSun', 'SUN')
light_auto_sun.energy = 3.0
light_auto_sun.angle = 0.0523599
ob_auto_sun = bpy.data.objects.new('AutoSun', light_auto_sun)
scene.collection.objects.link(ob_auto_sun)
ob_auto_sun.rotation_euler = (0.872665, 0.174533, 0.523599)
bpy.context.view_layer.update()
